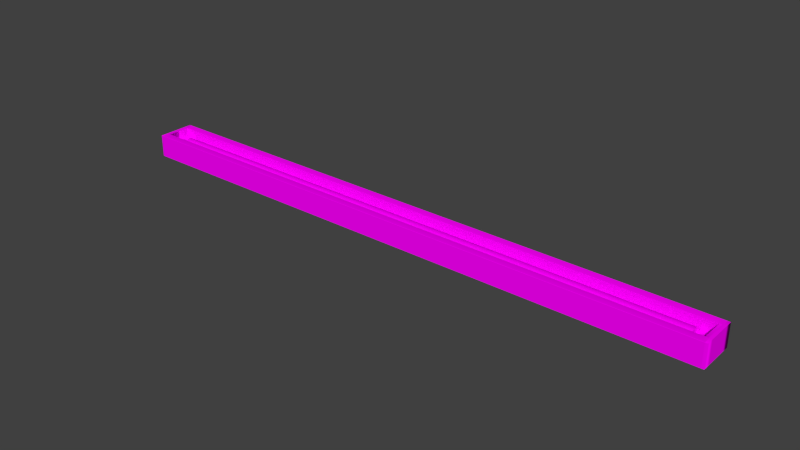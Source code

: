# Source: lightA1.blend  (saved by Blender 2.76.0; exported with 4.5.12 LTS)
import bpy
from mathutils import Matrix  # noqa: F401  (used for matrix-valued properties, if any)

bpy.ops.wm.read_factory_settings(use_empty=True)
scene = bpy.context.scene
scene.name = 'Scene'

# ---- collections
col_collection_1 = bpy.data.collections.new('Collection 1'); scene.collection.children.link(col_collection_1)

# ---- images (referenced by path relative to the original .blend; pixels are not part of the script)
import os
ASSET_DIR = os.environ.get("B2B_ASSET_DIR", "")  # directory of the original .blend (textures are referenced by path, not embedded)
HERE = os.path.dirname(os.path.abspath(__file__))  # packed textures are extracted next to this script under _unpacked/

def load_image(name, relpath, width, height, colorspace="sRGB"):
    """Load a texture the original file referenced (path relative to the .blend, or extracted next to this script)."""
    p = next((c for c in (os.path.join(HERE, relpath), os.path.join(ASSET_DIR, relpath)) if relpath and os.path.exists(c)), "")
    if p:
        img = bpy.data.images.load(p, check_existing=True)
        img.name = name
    else:  # same state as the original file: an image datablock whose file is absent (Cycles renders it pink)
        img = bpy.data.images.new(name, width, height)
        img.source = "FILE"
        img.filepath = "//" + (relpath or name)
    img.colorspace_settings.name = colorspace
    return img
img_lighta1_2_jpg_001 = load_image('lightA1_2.jpg.001', 'lightA1_2.jpg', 1024, 1024, 'sRGB')
img_lighta1_jpg_001 = load_image('lightA1.jpg.001', 'lightA1.jpg', 1024, 1024, 'sRGB')

# ---- materials (node trees are filled in below, after node groups)
mat_lighta_mat = bpy.data.materials.new('lightA_mat')
mat_lighta_mat.alpha_threshold = 0.0
mat_lighta_mat.roughness = 0.5
mat_lighta_mat.line_color = (0.0, 0.0, 0.0, 1.0)
mat_bulb_lighta_mat = bpy.data.materials.new('bulb_lightA_mat')
mat_bulb_lighta_mat.alpha_threshold = 0.0
mat_bulb_lighta_mat.roughness = 0.5

# ---- node groups
ng_auto_smooth = bpy.data.node_groups.new('Auto Smooth', 'GeometryNodeTree')
_s = ng_auto_smooth.interface.new_socket(name='Geometry', in_out='OUTPUT', socket_type='NodeSocketGeometry')
_s = ng_auto_smooth.interface.new_socket(name='Geometry', in_out='INPUT', socket_type='NodeSocketGeometry')
_s = ng_auto_smooth.interface.new_socket(name='Angle', in_out='INPUT', socket_type='NodeSocketFloat')
_s.subtype = 'ANGLE'
_s.min_value = 0.0
_s.max_value = 3.142
ng_auto_smooth.is_modifier = True
_N = ng_auto_smooth.nodes; _L = ng_auto_smooth.links
n0 = _N.new('NodeGroupOutput'); n0.name = 'Group Output'; n0.location = (480, -100)
n1 = _N.new('NodeGroupInput'); n1.name = 'Group Input'; n1.location = (-420, -300)
n2 = _N.new('NodeGroupInput'); n2.name = 'Group Input.001'; n2.location = (-60, -100)
n3 = _N.new('GeometryNodeSetShadeSmooth'); n3.name = 'Set Shade Smooth'; n3.location = (120, -100)
n3.domain = 'EDGE'
n4 = _N.new('GeometryNodeSetShadeSmooth'); n4.name = 'Set Shade Smooth.001'; n4.location = (300, -100)
n5 = _N.new('GeometryNodeInputMeshEdgeAngle'); n5.name = 'Edge Angle'; n5.location = (-420, -220)
n6 = _N.new('GeometryNodeInputEdgeSmooth'); n6.name = 'Is Edge Smooth'; n6.location = (-60, -160)
n7 = _N.new('GeometryNodeInputShadeSmooth'); n7.name = 'Is Face Smooth'; n7.location = (-240, -340)
n8 = _N.new('FunctionNodeBooleanMath'); n8.name = 'Boolean Math'; n8.location = (-60, -220)
n9 = _N.new('FunctionNodeCompare'); n9.name = 'Compare'; n9.location = (-240, -180)
n9.operation = 'LESS_EQUAL'
_L.new(n5.outputs[0], n9.inputs[0])
_L.new(n4.outputs[0], n0.inputs[0])
_L.new(n1.outputs[1], n9.inputs[1])
_L.new(n9.outputs[0], n8.inputs[0])
_L.new(n7.outputs[0], n8.inputs[1])
_L.new(n2.outputs[0], n3.inputs[0])
_L.new(n6.outputs[0], n3.inputs[1])
_L.new(n3.outputs[0], n4.inputs[0])
_L.new(n8.outputs[0], n3.inputs[2])
n0.is_active_output = True

# ---- material node trees
mat_lighta_mat.use_nodes = True; mat_lighta_mat.node_tree.nodes.clear()
_N = mat_lighta_mat.node_tree.nodes; _L = mat_lighta_mat.node_tree.links
n0 = _N.new('ShaderNodeOutputMaterial'); n0.name = 'Material Output'; n0.location = (300, 300)
n1 = _N.new('ShaderNodeBsdfDiffuse'); n1.name = 'Diffuse BSDF'; n1.location = (10, 300)
n2 = _N.new('ShaderNodeTexImage'); n2.name = 'Image Texture'; n2.location = (-340, 220)
n2.width = 140
n2.image = img_lighta1_2_jpg_001
_L.new(n1.outputs[0], n0.inputs[0])
_L.new(n2.outputs[0], n1.inputs[0])
n0.is_active_output = True
mat_bulb_lighta_mat.use_nodes = True; mat_bulb_lighta_mat.node_tree.nodes.clear()
_N = mat_bulb_lighta_mat.node_tree.nodes; _L = mat_bulb_lighta_mat.node_tree.links
n0 = _N.new('ShaderNodeOutputMaterial'); n0.name = 'Material Output'; n0.location = (300, 300)
n1 = _N.new('ShaderNodeBsdfDiffuse'); n1.name = 'Diffuse BSDF'; n1.location = (10, 300)
n2 = _N.new('ShaderNodeTexImage'); n2.name = 'Image Texture'; n2.location = (-180, 280)
n2.width = 140
n2.image = img_lighta1_jpg_001
_L.new(n1.outputs[0], n0.inputs[0])
_L.new(n2.outputs[0], n1.inputs[0])
n0.is_active_output = True

# ---- world
world_world = bpy.data.worlds.new('World'); scene.world = world_world
world_world.use_nodes = True; world_world.node_tree.nodes.clear()
_N = world_world.node_tree.nodes; _L = world_world.node_tree.links
n0 = _N.new('ShaderNodeOutputWorld'); n0.name = 'World Output'; n0.location = (300, 300)
n1 = _N.new('ShaderNodeBackground'); n1.name = 'Background'; n1.location = (10, 300)
n1.inputs[0].default_value = (0.05088, 0.05088, 0.05088, 1.0)
_L.new(n1.outputs[0], n0.inputs[0])
n0.is_active_output = True
world_world.color = (0.05088, 0.05088, 0.05088)
world_world.use_sun_shadow = False
world_world.sun_shadow_jitter_overblur = 0.0
world_world.cycles.sampling_method = 'NONE'
world_world.cycles.sample_map_resolution = 256

# ---- meshes
me_lighta = bpy.data.meshes.new('lightA')
me_lighta.from_pydata([(-0.1762, 0.3981, 1.049), (-0.4262, 0.3981, 1.049), (-0.1762, 0.3885, 1.051), (-0.4262, 0.3885, 1.051), (-0.1762, 0.3601, 1.054), (-0.4262, 0.3601, 1.054), (-0.1762, 0.3139, 1.056), (-0.4262, 0.3139, 1.056), (-0.1762, 0.2517, 1.058), (-0.4262, 0.2517, 1.058), (-0.1762, 0.1759, 1.06), (-0.4262, 0.1759, 1.06), (-0.1762, 0.08948, 1.061), (-0.4262, 0.08948, 1.061), (-0.1762, -0.004321, 1.062), (-0.4262, -0.004321, 1.062), (-0.1762, -0.1019, 1.062), (-0.4262, -0.1019, 1.062), (-0.1762, -0.1994, 1.062), (-0.4262, -0.1994, 1.062), (-0.1762, -0.2932, 1.061), (-0.4262, -0.2932, 1.061), (-0.1762, -0.3797, 1.06), (-0.4262, -0.3797, 1.06), (-0.1762, -0.4554, 1.058), (-0.4262, -0.4554, 1.058), (-0.1762, -0.5176, 1.056), (-0.4262, -0.5176, 1.056), (-0.1762, -0.5638, 1.054), (-0.4262, -0.5638, 1.054), (-0.1762, -0.5923, 1.051), (-0.4262, -0.5923, 1.051), (-0.1762, -0.6019, 1.049), (-0.4262, -0.6019, 1.049), (-0.1762, -0.5923, 1.046), (-0.4262, -0.5923, 1.046), (-0.1762, -0.5638, 1.044), (-0.4262, -0.5638, 1.044), (-0.1762, -0.5176, 1.041), (-0.4262, -0.5176, 1.041), (-0.1762, -0.4554, 1.039), (-0.4262, -0.4554, 1.039), (-0.1762, -0.3797, 1.038), (-0.4262, -0.3797, 1.038), (-0.1762, -0.2932, 1.036), (-0.4262, -0.2932, 1.036), (-0.1762, -0.1994, 1.036), (-0.4262, -0.1994, 1.036), (-0.1762, -0.1019, 1.035), (-0.4262, -0.1019, 1.035), (-0.1762, -0.004321, 1.036), (-0.4262, -0.004321, 1.036), (-0.1762, 0.08948, 1.036), (-0.4262, 0.08948, 1.036), (-0.1762, 0.1759, 1.038), (-0.4262, 0.1759, 1.038), (-0.1762, 0.2517, 1.039), (-0.4262, 0.2517, 1.039), (-0.1762, 0.3139, 1.041), (-0.4262, 0.3139, 1.041), (-0.1762, 0.3601, 1.044), (-0.4262, 0.3601, 1.044), (-0.1762, 0.3885, 1.046), (-0.4262, 0.3885, 1.046), (-0.1762, 0.3981, -1.033), (-0.4262, 0.3981, -1.033), (-0.1762, 0.3885, -1.031), (-0.4262, 0.3885, -1.031), (-0.1762, 0.3601, -1.028), (-0.4262, 0.3601, -1.028), (-0.1762, 0.3139, -1.026), (-0.4262, 0.3139, -1.026), (-0.1762, 0.2517, -1.024), (-0.4262, 0.2517, -1.024), (-0.1762, 0.1759, -1.022), (-0.4262, 0.1759, -1.022), (-0.1762, 0.08948, -1.021), (-0.4262, 0.08948, -1.021), (-0.1762, -0.004321, -1.02), (-0.4262, -0.004321, -1.02), (-0.1762, -0.1019, -1.02), (-0.4262, -0.1019, -1.02), (-0.1762, -0.1994, -1.02), (-0.4262, -0.1994, -1.02), (-0.1762, -0.2932, -1.021), (-0.4262, -0.2932, -1.021), (-0.1762, -0.3797, -1.022), (-0.4262, -0.3797, -1.022), (-0.1762, -0.4554, -1.024), (-0.4262, -0.4554, -1.024), (-0.1762, -0.5176, -1.026), (-0.4262, -0.5176, -1.026), (-0.1762, -0.5638, -1.028), (-0.4262, -0.5638, -1.028), (-0.1762, -0.5923, -1.031), (-0.4262, -0.5923, -1.031), (-0.1762, -0.6019, -1.033), (-0.4262, -0.6019, -1.033), (-0.1762, -0.5923, -1.036), (-0.4262, -0.5923, -1.036), (-0.1762, -0.5638, -1.039), (-0.4262, -0.5638, -1.039), (-0.1762, -0.5176, -1.041), (-0.4262, -0.5176, -1.041), (-0.1762, -0.4554, -1.043), (-0.4262, -0.4554, -1.043), (-0.1762, -0.3797, -1.045), (-0.4262, -0.3797, -1.045), (-0.1762, -0.2932, -1.046), (-0.4262, -0.2932, -1.046), (-0.1762, -0.1994, -1.047), (-0.4262, -0.1994, -1.047), (-0.1762, -0.1019, -1.047), (-0.4262, -0.1019, -1.047), (-0.1762, -0.004321, -1.047), (-0.4262, -0.004321, -1.047), (-0.1762, 0.08948, -1.046), (-0.4262, 0.08948, -1.046), (-0.1762, 0.1759, -1.045), (-0.4262, 0.1759, -1.045), (-0.1762, 0.2517, -1.043), (-0.4262, 0.2517, -1.043), (-0.1762, 0.3139, -1.041), (-0.4262, 0.3139, -1.041), (-0.1762, 0.3601, -1.039), (-0.4262, 0.3601, -1.039), (-0.1762, 0.3885, -1.036), (-0.4262, 0.3885, -1.036), (1.506, 2.504, 1.082), (1.506, 2.484, 1.091), (1.518, 2.484, 1.082), (1.518, -2.475, 1.082), (1.506, -2.475, 1.091), (1.506, -2.496, 1.082), (1.518, -2.475, -1.063), (1.506, -2.496, -1.063), (1.506, -2.475, -1.071), (1.506, 2.504, -1.063), (1.518, 2.484, -1.063), (1.506, 2.484, -1.071), (-1.47, 2.484, 1.091), (-1.47, 2.504, 1.082), (-1.482, 2.484, 1.082), (-1.47, -2.496, 1.082), (-1.47, -2.475, 1.091), (-1.482, -2.475, 1.082), (-1.47, -2.475, -1.071), (-1.47, -2.496, -1.063), (-1.482, -2.475, -1.063), (-1.47, 2.484, -1.071), (-1.482, 2.484, -1.063), (-1.47, 2.504, -1.063), (1.518, -1.516, 1.082), (1.518, -1.475, 1.082), (1.506, -1.475, 1.091), (1.506, -1.516, 1.091), (1.506, -1.516, -1.071), (1.506, -1.475, -1.071), (1.518, -1.475, -1.063), (1.518, -1.516, -1.063), (-1.482, -1.516, 1.082), (-1.47, -1.516, 1.091), (-1.47, -1.475, 1.091), (-1.482, -1.475, 1.082), (1.506, 1.525, -1.071), (1.518, 1.525, -1.063), (1.518, 1.484, -1.063), (1.506, 1.484, -1.071), (1.506, 1.484, 1.091), (1.518, 1.484, 1.082), (1.518, 1.525, 1.082), (1.506, 1.525, 1.091), (1.506, 2.504, -0.9999), (1.518, 2.484, -0.9999), (1.518, 2.484, -1.017), (1.506, 2.504, -1.017), (1.518, -2.475, -0.9999), (1.506, -2.496, -0.9999), (1.506, -2.496, -1.017), (1.518, -2.475, -1.017), (-1.47, 2.504, -0.9999), (-1.47, 2.504, -1.017), (-1.482, 2.484, -1.017), (-1.482, 2.484, -0.9999), (-1.482, -2.475, -0.9999), (-1.482, -2.475, -1.017), (-1.47, -2.496, -1.017), (-1.47, -2.496, -0.9999), (1.518, -1.516, -0.9999), (1.518, -1.516, -1.017), (1.518, -1.475, -1.017), (1.518, -1.475, -0.9999), (1.518, 1.484, -0.9999), (1.518, 1.484, -1.017), (1.518, 1.525, -1.017), (1.518, 1.525, -0.9999), (-1.482, 1.525, -0.9999), (-1.482, 1.525, -1.017), (-1.473, 1.49, -1.009), (-1.482, -1.516, 1.014), (-1.482, -1.516, 1.032), (-1.473, -1.481, 1.023), (-1.482, 1.525, 1.032), (-1.482, 1.525, 1.014), (-1.473, 1.49, 1.023), (1.518, 2.484, 1.014), (1.506, 2.504, 1.014), (1.506, 2.504, 1.032), (1.518, 2.484, 1.032), (1.506, -2.496, 1.014), (1.518, -2.475, 1.014), (1.518, -2.475, 1.032), (1.506, -2.496, 1.032), (-1.482, 2.484, 1.014), (-1.482, 2.484, 1.032), (-1.47, 2.504, 1.032), (-1.47, 2.504, 1.014), (-1.47, -2.496, 1.014), (-1.47, -2.496, 1.032), (-1.482, -2.475, 1.032), (-1.482, -2.475, 1.014), (1.518, -1.516, 1.032), (1.518, -1.516, 1.014), (1.53, -1.496, 1.023), (1.506, 1.504, 1.023), (1.518, 1.525, 1.014), (1.518, 1.525, 1.032), (1.515, 1.484, -0.9999), (1.503, 1.504, -1.009), (1.515, -1.475, -0.9999), (1.503, -1.496, -1.009), (1.515, -1.475, 1.023), (1.503, -1.496, 1.023), (1.503, 1.504, 1.023), (1.515, 1.484, 1.023), (-1.47, 1.484, 1.091), (-1.47, 1.525, 1.091), (-1.482, 1.525, 1.082), (-1.482, 1.484, 1.082), (-1.482, -1.475, -1.063), (-1.47, -1.475, -1.071), (-1.47, -1.516, -1.071), (-1.482, -1.516, -1.063), (-1.47, 1.484, -1.071), (-1.482, 1.484, -1.063), (-1.482, 1.525, -1.063), (-1.47, 1.525, -1.071), (-1.482, -1.516, -1.017), (-1.482, -1.516, -0.9999), (-1.473, -1.481, -1.009), (1.506, 2.504, -1.063), (1.506, 2.504, -1.045), (1.518, 2.484, -1.045), (1.518, 2.484, -1.063), (1.518, -2.475, -1.063), (1.518, -2.475, -1.045), (1.506, -2.496, -1.045), (1.506, -2.496, -1.063), (-1.482, 2.484, -1.063), (-1.482, 2.484, -1.045), (-1.47, 2.504, -1.045), (-1.47, 2.504, -1.063), (-1.482, -2.475, -1.063), (-1.47, -2.496, -1.063), (-1.47, -2.496, -1.045), (-1.482, -2.475, -1.045), (1.518, -1.516, -1.063), (1.518, -1.475, -1.063), (1.518, -1.475, -1.045), (1.518, -1.516, -1.045), (1.518, 1.484, -1.063), (1.518, 1.525, -1.063), (1.518, 1.525, -1.045), (1.518, 1.484, -1.045), (-1.482, -1.516, -1.063), (-1.482, -1.516, -1.045), (-1.47, -1.496, -1.045), (-1.47, -1.475, -1.054), (-1.482, -1.475, -1.063), (-1.482, 1.525, -1.063), (-1.482, 1.484, -1.063), (-1.47, 1.484, -1.054), (-1.47, 1.504, -1.045), (-1.482, 1.525, -1.045), (-1.47, 1.504, 1.061), (-1.47, 1.484, 1.07), (-1.482, 1.484, 1.079), (-1.482, 1.525, 1.079), (-1.482, 1.525, 1.061), (1.506, 2.504, 1.061), (1.506, 2.504, 1.079), (1.518, 2.484, 1.079), (1.518, 2.484, 1.061), (1.518, -2.475, 1.061), (1.518, -2.475, 1.079), (1.506, -2.496, 1.079), (1.506, -2.496, 1.061), (-1.47, 2.504, 1.061), (-1.482, 2.484, 1.061), (-1.482, 2.484, 1.079), (-1.47, 2.504, 1.079), (-1.482, -2.475, 1.061), (-1.47, -2.496, 1.061), (-1.47, -2.496, 1.079), (-1.482, -2.475, 1.079), (1.518, -1.516, 1.061), (1.518, -1.475, 1.061), (1.518, -1.475, 1.079), (1.518, -1.516, 1.079), (1.518, 1.484, 1.061), (1.518, 1.525, 1.061), (1.518, 1.525, 1.079), (1.518, 1.484, 1.079), (-1.47, -1.475, 1.07), (-1.47, -1.496, 1.061), (-1.482, -1.516, 1.061), (-1.482, -1.516, 1.079), (-1.482, -1.475, 1.079), (-0.1872, -1.496, -1.045), (-0.1762, -1.475, -1.045), (-0.1884, -1.475, -1.054), (-0.1762, -1.475, -1.017), (-0.1762, -1.496, -1.009), (-0.1872, 1.504, -1.045), (-0.1884, 1.484, -1.054), (-0.1762, 1.484, -1.045), (-0.1762, 1.484, -1.017), (-0.1768, 1.504, -1.009), (-0.1762, 1.484, 1.032), (-0.1762, 1.504, 1.023), (-0.1762, -1.475, 1.032), (-0.1768, -1.496, 1.023), (-0.1872, -1.496, 1.061), (-0.1884, -1.475, 1.07), (-0.1762, -1.475, 1.061), (-0.1872, 1.504, 1.061), (-0.1762, 1.484, 1.061), (-0.1884, 1.484, 1.07), (-0.1762, 0.3981, 1.049), (-0.1762, 0.3981, 1.049), (-0.1762, 0.3885, 1.051), (-0.4262, 0.3885, 1.051), (-0.4262, 0.3981, 1.049), (-0.4262, 0.3981, 1.049), (-0.1762, 0.3601, 1.054), (-0.4262, 0.3601, 1.054), (-0.1762, 0.3139, 1.056), (-0.4262, 0.3139, 1.056), (-0.1762, 0.2517, 1.058), (-0.4262, 0.2517, 1.058), (-0.1762, 0.1759, 1.06), (-0.4262, 0.1759, 1.06), (-0.1762, 0.08948, 1.061), (-0.4262, 0.08948, 1.061), (-0.1762, -0.004321, 1.062), (-0.4262, -0.004321, 1.062), (-0.1762, -0.1019, 1.062), (-0.4262, -0.1019, 1.062), (-0.1762, -0.1994, 1.062), (-0.4262, -0.1994, 1.062), (-0.1762, -0.2932, 1.061), (-0.4262, -0.2932, 1.061), (-0.1762, -0.3797, 1.06), (-0.4262, -0.3797, 1.06), (-0.1762, -0.4554, 1.058), (-0.4262, -0.4554, 1.058), (-0.1762, -0.5176, 1.056), (-0.4262, -0.5176, 1.056), (-0.1762, -0.5638, 1.054), (-0.4262, -0.5638, 1.054), (-0.1762, -0.5923, 1.051), (-0.4262, -0.5923, 1.051), (-0.1762, -0.6019, 1.049), (-0.1762, -0.6019, 1.049), (-0.4262, -0.6019, 1.049), (-0.4262, -0.6019, 1.049), (-0.1762, -0.5923, 1.046), (-0.4262, -0.5923, 1.046), (-0.1762, -0.5638, 1.044), (-0.4262, -0.5638, 1.044), (-0.1762, -0.5176, 1.041), (-0.4262, -0.5176, 1.041), (-0.1762, -0.4554, 1.039), (-0.4262, -0.4554, 1.039), (-0.1762, -0.3797, 1.038), (-0.4262, -0.3797, 1.038), (-0.1762, -0.2932, 1.036), (-0.4262, -0.2932, 1.036), (-0.1762, -0.1994, 1.036), (-0.4262, -0.1994, 1.036), (-0.1762, -0.1019, 1.035), (-0.4262, -0.1019, 1.035), (-0.1762, -0.004321, 1.036), (-0.4262, -0.004321, 1.036), (-0.1762, 0.08948, 1.036), (-0.4262, 0.08948, 1.036), (-0.1762, 0.1759, 1.038), (-0.4262, 0.1759, 1.038), (-0.1762, 0.2517, 1.039), (-0.4262, 0.2517, 1.039), (-0.1762, 0.3139, 1.041), (-0.4262, 0.3139, 1.041), (-0.1762, 0.3601, 1.044), (-0.4262, 0.3601, 1.044), (-0.1762, 0.3885, 1.046), (-0.4262, 0.3885, 1.046), (-0.1762, 0.3981, -1.033), (-0.1762, 0.3981, -1.033), (-0.1762, 0.3885, -1.031), (-0.4262, 0.3885, -1.031), (-0.4262, 0.3981, -1.033), (-0.4262, 0.3981, -1.033), (-0.1762, 0.3601, -1.028), (-0.4262, 0.3601, -1.028), (-0.1762, 0.3139, -1.026), (-0.4262, 0.3139, -1.026), (-0.1762, 0.2517, -1.024), (-0.4262, 0.2517, -1.024), (-0.1762, 0.1759, -1.022), (-0.4262, 0.1759, -1.022), (-0.1762, 0.08948, -1.021), (-0.4262, 0.08948, -1.021), (-0.1762, -0.004321, -1.02), (-0.4262, -0.004321, -1.02), (-0.1762, -0.1019, -1.02), (-0.4262, -0.1019, -1.02), (-0.1762, -0.1994, -1.02), (-0.4262, -0.1994, -1.02), (-0.1762, -0.2932, -1.021), (-0.4262, -0.2932, -1.021), (-0.1762, -0.3797, -1.022), (-0.4262, -0.3797, -1.022), (-0.1762, -0.4554, -1.024), (-0.4262, -0.4554, -1.024), (-0.1762, -0.5176, -1.026), (-0.4262, -0.5176, -1.026), (-0.1762, -0.5638, -1.028), (-0.4262, -0.5638, -1.028), (-0.1762, -0.5923, -1.031), (-0.4262, -0.5923, -1.031), (-0.1762, -0.6019, -1.033), (-0.1762, -0.6019, -1.033), (-0.4262, -0.6019, -1.033), (-0.4262, -0.6019, -1.033), (-0.1762, -0.5923, -1.036), (-0.4262, -0.5923, -1.036), (-0.1762, -0.5638, -1.039), (-0.4262, -0.5638, -1.039), (-0.1762, -0.5176, -1.041), (-0.4262, -0.5176, -1.041), (-0.1762, -0.4554, -1.043), (-0.4262, -0.4554, -1.043), (-0.1762, -0.3797, -1.045), (-0.4262, -0.3797, -1.045), (-0.1762, -0.2932, -1.046), (-0.4262, -0.2932, -1.046), (-0.1762, -0.1994, -1.047), (-0.4262, -0.1994, -1.047), (-0.1762, -0.1019, -1.047), (-0.4262, -0.1019, -1.047), (-0.1762, -0.004321, -1.047), (-0.4262, -0.004321, -1.047), (-0.1762, 0.08948, -1.046), (-0.4262, 0.08948, -1.046), (-0.1762, 0.1759, -1.045), (-0.4262, 0.1759, -1.045), (-0.1762, 0.2517, -1.043), (-0.4262, 0.2517, -1.043), (-0.1762, 0.3139, -1.041), (-0.4262, 0.3139, -1.041), (-0.1762, 0.3601, -1.039), (-0.4262, 0.3601, -1.039), (-0.1762, 0.3885, -1.036), (-0.4262, 0.3885, -1.036), (1.518, 2.484, 1.082), (1.518, 2.484, 1.082), (1.506, 2.504, 1.082), (1.506, 2.504, 1.082), (1.506, 2.504, 1.082), (1.506, 2.484, 1.091), (1.506, -2.496, 1.082), (1.506, -2.496, 1.082), (1.506, -2.496, 1.082), (1.518, -2.475, 1.082), (1.518, -2.475, 1.082), (1.506, -2.475, 1.091), (1.518, -2.475, -1.063), (1.518, -2.475, -1.063), (1.506, -2.496, -1.063), (1.506, -2.496, -1.063), (1.506, -2.496, -1.063), (1.506, -2.475, -1.071), (1.506, 2.484, -1.071), (1.506, 2.504, -1.063), (1.506, 2.504, -1.063), (1.506, 2.504, -1.063), (1.518, 2.484, -1.063), (1.518, 2.484, -1.063), (-1.47, 2.484, 1.091), (-1.47, 2.504, 1.082), (-1.47, 2.504, 1.082), (-1.47, 2.504, 1.082), (-1.482, 2.484, 1.082), (-1.482, 2.484, 1.082), (-1.482, -2.475, 1.082), (-1.482, -2.475, 1.082), (-1.47, -2.496, 1.082), (-1.47, -2.496, 1.082), (-1.47, -2.496, 1.082), (-1.47, -2.475, 1.091), (-1.47, -2.475, -1.071), (-1.47, -2.496, -1.063), (-1.47, -2.496, -1.063), (-1.47, -2.496, -1.063), (-1.482, -2.475, -1.063), (-1.482, -2.475, -1.063), (-1.47, 2.504, -1.063), (-1.47, 2.504, -1.063), (-1.47, 2.504, -1.063), (-1.47, 2.484, -1.071), (-1.482, 2.484, -1.063), (-1.482, 2.484, -1.063), (1.518, -1.516, 1.082), (1.518, -1.475, 1.082), (1.506, -1.475, 1.091), (1.506, -1.516, 1.091), (1.506, -1.516, -1.071), (1.506, -1.475, -1.071), (1.518, -1.475, -1.063), (1.518, -1.475, -1.063), (1.518, -1.516, -1.063), (1.518, -1.516, -1.063), (-1.482, -1.475, 1.082), (-1.482, -1.516, 1.082), (-1.47, -1.516, 1.091), (-1.47, -1.475, 1.091), (1.506, 1.484, -1.071), (1.506, 1.525, -1.071), (1.518, 1.525, -1.063), (1.518, 1.525, -1.063), (1.518, 1.484, -1.063), (1.518, 1.484, -1.063), (1.506, 1.525, 1.091), (1.506, 1.484, 1.091), (1.518, 1.484, 1.082), (1.518, 1.525, 1.082), (1.506, 2.504, -1.017), (1.506, 2.504, -0.9999), (1.518, 2.484, -0.9999), (1.518, 2.484, -1.017), (1.518, -2.475, -1.017), (1.518, -2.475, -0.9999), (1.506, -2.496, -0.9999), (1.506, -2.496, -1.017), (-1.47, 2.504, -0.9999), (-1.47, 2.504, -1.017), (-1.482, 2.484, -1.017), (-1.482, 2.484, -0.9999), (-1.482, -2.475, -0.9999), (-1.482, -2.475, -1.017), (-1.47, -2.496, -1.017), (-1.47, -2.496, -0.9999), (1.518, 2.484, 1.032), (1.518, 2.484, 1.014), (1.506, 2.504, 1.014), (1.506, 2.504, 1.032), (1.506, -2.496, 1.032), (1.506, -2.496, 1.014), (1.518, -2.475, 1.014), (1.518, -2.475, 1.032), (-1.482, 2.484, 1.014), (-1.482, 2.484, 1.032), (-1.47, 2.504, 1.032), (-1.47, 2.504, 1.014), (-1.47, -2.496, 1.014), (-1.47, -2.496, 1.032), (-1.482, -2.475, 1.032), (-1.482, -2.475, 1.014), (-1.47, 1.484, 1.091), (-1.47, 1.525, 1.091), (-1.482, 1.525, 1.082), (-1.482, 1.484, 1.082), (-1.482, -1.516, -1.063), (-1.482, -1.516, -1.063), (-1.482, -1.475, -1.063), (-1.482, -1.475, -1.063), (-1.47, -1.475, -1.071), (-1.47, -1.516, -1.071), (-1.47, 1.525, -1.071), (-1.47, 1.484, -1.071), (-1.482, 1.484, -1.063), (-1.482, 1.484, -1.063), (-1.482, 1.525, -1.063), (-1.482, 1.525, -1.063), (1.518, 2.484, -1.063), (1.518, 2.484, -1.063), (1.518, 2.484, -1.063), (1.506, 2.504, -1.063), (1.506, 2.504, -1.063), (1.506, 2.504, -1.063), (1.506, 2.504, -1.045), (1.518, 2.484, -1.045), (1.506, -2.496, -1.063), (1.506, -2.496, -1.063), (1.506, -2.496, -1.063), (1.518, -2.475, -1.063), (1.518, -2.475, -1.063), (1.518, -2.475, -1.063), (1.518, -2.475, -1.045), (1.506, -2.496, -1.045), (-1.47, 2.504, -1.063), (-1.47, 2.504, -1.063), (-1.47, 2.504, -1.063), (-1.482, 2.484, -1.063), (-1.482, 2.484, -1.063), (-1.482, 2.484, -1.063), (-1.482, 2.484, -1.045), (-1.47, 2.504, -1.045), (-1.482, -2.475, -1.045), (-1.482, -2.475, -1.063), (-1.482, -2.475, -1.063), (-1.482, -2.475, -1.063), (-1.47, -2.496, -1.063), (-1.47, -2.496, -1.063), (-1.47, -2.496, -1.063), (-1.47, -2.496, -1.045), (1.518, -1.516, -1.063), (1.518, -1.516, -1.063), (1.518, -1.475, -1.063), (1.518, -1.475, -1.063), (1.518, 1.484, -1.063), (1.518, 1.484, -1.063), (1.518, 1.525, -1.063), (1.518, 1.525, -1.063), (-1.482, -1.475, -1.063), (-1.482, -1.475, -1.063), (-1.482, -1.516, -1.063), (-1.482, -1.516, -1.063), (-1.482, -1.516, -1.063), (-1.482, -1.516, -1.045), (-1.47, -1.496, -1.045), (-1.47, -1.496, -1.045), (-1.47, -1.496, -1.045), (-1.47, -1.475, -1.054), (-1.482, 1.525, -1.045), (-1.482, 1.525, -1.063), (-1.482, 1.525, -1.063), (-1.482, 1.525, -1.063), (-1.482, 1.484, -1.063), (-1.482, 1.484, -1.063), (-1.47, 1.484, -1.054), (-1.47, 1.504, -1.045), (-1.47, 1.504, -1.045), (-1.47, 1.504, -1.045), (-1.482, 1.525, 1.061), (-1.47, 1.504, 1.061), (-1.47, 1.504, 1.061), (-1.47, 1.504, 1.061), (-1.47, 1.484, 1.07), (-1.482, 1.484, 1.079), (-1.482, 1.525, 1.079), (1.506, 2.504, 1.061), (1.506, 2.504, 1.079), (1.518, 2.484, 1.079), (1.518, 2.484, 1.061), (1.518, -2.475, 1.061), (1.518, -2.475, 1.079), (1.506, -2.496, 1.079), (1.506, -2.496, 1.061), (-1.47, 2.504, 1.079), (-1.47, 2.504, 1.061), (-1.482, 2.484, 1.061), (-1.482, 2.484, 1.079), (-1.482, -2.475, 1.079), (-1.482, -2.475, 1.061), (-1.47, -2.496, 1.061), (-1.47, -2.496, 1.079), (-1.47, -1.475, 1.07), (-1.47, -1.496, 1.061), (-1.47, -1.496, 1.061), (-1.47, -1.496, 1.061), (-1.482, -1.516, 1.061), (-1.482, -1.516, 1.079), (-1.482, -1.475, 1.079), (-0.1884, -1.475, -1.054), (-0.1872, -1.496, -1.045), (-0.1872, -1.496, -1.045), (-0.1872, -1.496, -1.045), (-0.1762, -1.475, -1.045), (-0.1762, 1.484, -1.045), (-0.1872, 1.504, -1.045), (-0.1872, 1.504, -1.045), (-0.1872, 1.504, -1.045), (-0.1884, 1.484, -1.054), (-0.1762, -1.475, 1.061), (-0.1872, -1.496, 1.061), (-0.1872, -1.496, 1.061), (-0.1872, -1.496, 1.061), (-0.1884, -1.475, 1.07), (-0.1884, 1.484, 1.07), (-0.1872, 1.504, 1.061), (-0.1872, 1.504, 1.061), (-0.1872, 1.504, 1.061), (-0.1762, 1.484, 1.061), (-1.473, 1.49, -1.009), (-1.473, 1.49, -1.009), (-1.473, 1.49, 1.023), (-1.473, 1.49, 1.023), (1.515, 1.484, -0.9999), (1.503, 1.504, -1.009), (1.503, 1.504, -1.009), (1.503, 1.504, -1.009), (1.503, -1.496, -1.009), (1.503, -1.496, -1.009), (1.503, -1.496, -1.009), (1.515, -1.475, -0.9999), (1.503, -1.496, 1.023), (1.503, 1.504, 1.023), (-0.1762, -1.496, -1.009), (-0.1762, -1.496, -1.009), (-0.1768, 1.504, -1.009), (-0.1768, 1.504, -1.009), (-0.1762, 1.504, 1.023), (-0.1762, 1.504, 1.023), (-0.1768, -1.496, 1.023), (-0.1768, -1.496, 1.023), (-1.473, -1.481, -1.009), (-1.473, -1.481, -1.009), (-1.473, -1.481, 1.023), (-1.473, -1.481, 1.023), (1.506, 1.504, 1.023), (1.53, -1.496, 1.023)], [], [(338, 342, 341, 340), (340, 341, 345, 344), (344, 345, 347, 346), (346, 347, 349, 348), (348, 349, 351, 350), (350, 351, 353, 352), (352, 353, 355, 354), (354, 355, 357, 356), (356, 357, 359, 358), (358, 359, 361, 360), (360, 361, 363, 362), (362, 363, 365, 364), (364, 365, 367, 366), (366, 367, 369, 368), (368, 369, 371, 370), (370, 371, 374, 372), (373, 375, 377, 376), (376, 377, 379, 378), (378, 379, 381, 380), (380, 381, 383, 382), (382, 383, 385, 384), (384, 385, 387, 386), (386, 387, 389, 388), (388, 389, 391, 390), (390, 391, 393, 392), (392, 393, 395, 394), (394, 395, 397, 396), (396, 397, 399, 398), (398, 399, 401, 400), (400, 401, 403, 402), (3, 343, 405, 61, 59, 57, 55, 53, 51, 49, 47, 45, 43, 41, 39, 37, 35, 33, 31, 29, 27, 25, 23, 21, 19, 17, 15, 13, 11, 9, 7, 5), (404, 63, 1, 339), (402, 403, 63, 404), (0, 2, 4, 6, 8, 10, 12, 14, 16, 18, 20, 22, 24, 26, 28, 30, 32, 34, 36, 38, 40, 42, 44, 46, 48, 50, 52, 54, 56, 58, 60, 62), (406, 410, 409, 408), (408, 409, 413, 412), (412, 413, 415, 414), (414, 415, 417, 416), (416, 417, 419, 418), (418, 419, 421, 420), (420, 421, 423, 422), (422, 423, 425, 424), (424, 425, 427, 426), (426, 427, 429, 428), (428, 429, 431, 430), (430, 431, 433, 432), (432, 433, 435, 434), (434, 435, 437, 436), (436, 437, 439, 438), (438, 439, 442, 440), (441, 443, 445, 444), (444, 445, 447, 446), (446, 447, 449, 448), (448, 449, 451, 450), (450, 451, 453, 452), (452, 453, 455, 454), (454, 455, 457, 456), (456, 457, 459, 458), (458, 459, 461, 460), (460, 461, 463, 462), (462, 463, 465, 464), (464, 465, 467, 466), (466, 467, 469, 468), (468, 469, 471, 470), (67, 411, 473, 125, 123, 121, 119, 117, 115, 113, 111, 109, 107, 105, 103, 101, 99, 97, 95, 93, 91, 89, 87, 85, 83, 81, 79, 77, 75, 73, 71, 69), (472, 127, 65, 407), (470, 471, 127, 472), (64, 66, 68, 70, 72, 74, 76, 78, 80, 82, 84, 86, 88, 90, 92, 94, 96, 98, 100, 102, 104, 106, 108, 110, 112, 114, 116, 118, 120, 122, 124, 126), (595, 633, 539, 497), (481, 507, 303, 295), (136, 146, 241, 156), (503, 299, 287, 237), (157, 240, 243, 167), (164, 246, 149, 139), (182, 259, 283, 197), (174, 194, 272, 252), (193, 190, 268, 273), (181, 175, 251, 260), (178, 186, 264, 256), (189, 179, 255, 269), (224, 223, 724, 723), (305, 293, 211, 221), (296, 302, 218, 212), (327, 322, 712, 710), (297, 289, 207, 215), (656, 204, 329, 701), (649, 591, 585, 635), (198, 652, 691, 721), (309, 306, 731, 730), (216, 206, 172, 180), (707, 705, 711, 233), (209, 217, 187, 177), (222, 210, 176, 188), (213, 183, 196, 203), (500, 477, 290, 300), (631, 629, 529, 541), (155, 161, 144, 132), (152, 484, 294, 308), (603, 623, 512, 489), (336, 328, 330, 334), (614, 521, 593, 646), (611, 598, 494, 517), (627, 606, 487, 531), (169, 153, 307, 312), (168, 235, 162, 154), (475, 170, 311, 291), (238, 286, 317, 163), (247, 275, 265, 185), (249, 729, 716, 714), (201, 679, 696, 331), (641, 727, 718, 686), (298, 214, 202, 288), (326, 325, 319, 321), (199, 248, 184, 220), (730, 731, 191, 192), (205, 225, 195, 173), (160, 316, 304, 505), (637, 583, 515, 620), (281, 277, 320, 324), (292, 310, 226, 208), (315, 200, 219, 301), (313, 285, 337, 333), (476, 479, 474), (483, 485, 480), (486, 488, 491), (493, 496, 492), (498, 499, 502), (506, 509, 504), (510, 511, 514), (519, 520, 516), (522, 523, 524, 525), (526, 527, 528, 530), (533, 534, 535, 532), (537, 538, 540, 536), (543, 544, 545, 542), (547, 548, 549, 546), (551, 552, 553, 550), (554, 555, 556, 557), (558, 559, 560, 561), (188, 189, 190, 191), (192, 193, 194, 195), (196, 197, 704), (199, 200, 728), (202, 203, 706), (563, 564, 565, 562), (567, 568, 569, 566), (570, 571, 572, 573), (574, 575, 576, 577), (221, 222, 731), (730, 225, 226), (578, 579, 580, 581), (584, 586, 587, 582), (589, 590, 592, 588), (247, 248, 726), (597, 600, 601, 594), (605, 608, 609, 602), (613, 616, 617, 610), (619, 622, 625, 618), (626, 628, 268, 269), (630, 632, 272, 273), (636, 639, 640, 643, 634), (645, 648, 650, 651, 644), (655, 658, 659, 660, 654), (661, 662, 663, 664), (665, 666, 667, 668), (670, 671, 672, 669), (674, 675, 676, 673), (305, 306, 307, 308), (309, 310, 311, 312), (677, 678, 681, 682, 683), (685, 688, 684), (690, 693, 689), (695, 698, 694), (700, 703, 699), (525, 485, 483, 522), (596, 138, 137, 599), (128, 501, 140, 129), (604, 490, 134, 607), (132, 144, 508, 133), (537, 492, 496, 538), (135, 513, 146, 136), (139, 149, 518, 495), (533, 504, 509, 534), (612, 151, 150, 615), (621, 148, 147, 624), (543, 524, 523, 544), (491, 526, 530, 486), (161, 155, 154, 162), (266, 159, 158, 267), (527, 536, 540, 528), (479, 542, 545, 474), (270, 166, 165, 271), (563, 548, 547, 564), (567, 552, 551, 568), (573, 554, 557, 570), (577, 558, 561, 574), (222, 188, 191, 731), (730, 192, 195, 225), (182, 197, 196, 183), (194, 174, 173, 195), (190, 193, 192, 191), (175, 181, 180, 172), (186, 178, 177, 187), (179, 189, 188, 176), (704, 706, 203, 196), (664, 562, 565, 661), (668, 566, 569, 665), (670, 572, 571, 671), (674, 576, 575, 675), (305, 221, 731, 306), (309, 730, 226, 310), (210, 222, 221, 211), (199, 220, 219, 200), (217, 209, 212, 218), (206, 216, 215, 207), (225, 205, 208, 226), (213, 203, 202, 214), (709, 713, 715, 708), (230, 232, 231, 229), (227, 234, 717, 228), (584, 590, 589, 586), (549, 601, 600, 546), (553, 609, 608, 550), (555, 617, 616, 556), (559, 618, 625, 560), (189, 269, 268, 190), (193, 273, 272, 194), (244, 280, 647, 245), (632, 253, 252, 272), (628, 630, 273, 268), (250, 261, 260, 251), (263, 257, 256, 264), (274, 262, 265, 275), (254, 626, 269, 255), (706, 657, 288, 202), (130, 663, 662, 478), (482, 667, 666, 131), (141, 669, 672, 142), (145, 673, 676, 143), (152, 308, 307, 153), (169, 312, 311, 170), (298, 288, 287, 299), (310, 292, 291, 311), (306, 309, 312, 307), (289, 297, 300, 290), (302, 296, 295, 303), (293, 305, 308, 294), (318, 719, 321, 319), (325, 326, 720, 323), (326, 321, 719, 720), (722, 725, 330, 328), (693, 684, 688, 689), (725, 332, 334, 330), (328, 336, 335, 722), (703, 694, 698, 699), (697, 680, 313, 333), (281, 324, 692, 282), (592, 520, 519, 588), (581, 532, 535, 578), (514, 582, 587, 510), (240, 157, 156, 241), (316, 160, 163, 317), (502, 580, 579, 498), (286, 238, 237, 287), (235, 168, 171, 236), (246, 164, 167, 243), (275, 247, 726, 642), (653, 704, 197, 283), (247, 185, 184, 248), (248, 199, 728, 726), (242, 638, 278, 239), (648, 634, 643, 650), (258, 279, 283, 259), (200, 315, 314, 728), (658, 677, 683, 659), (315, 301, 304, 316), (284, 702, 337, 285), (320, 277, 276, 687), (129, 140, 236, 171)])
me_lighta.polygons.foreach_set('use_smooth', [True] * 279)
_uv = me_lighta.uv_layers.new(name='UVMap')
_uv.uv.foreach_set('vector', [0.5907, 0.8489, 0.611, 0.8489, 0.611, 0.8497, 0.5907, 0.8497, 0.5907, 0.8497, 0.611, 0.8497, 0.611, 0.852, 0.5907, 0.852, 0.5907, 0.852, 0.611, 0.852, 0.611, 0.8557, 0.5907, 0.8557, 0.5907, 0.8557, 0.611, 0.8557, 0.611, 0.8607, 0.5907, 0.8607, 0.5907, 0.8607, 0.611, 0.8607, 0.611, 0.8668, 0.5907, 0.8668, 0.5907, 0.8668, 0.611, 0.8668, 0.611, 0.8737, 0.5907, 0.8737, 0.5907, 0.8737, 0.611, 0.8737, 0.611, 0.8812, 0.5907, 0.8812, 0.5907, 0.8812, 0.611, 0.8812, 0.611, 0.8891, 0.5907, 0.8891, 0.5907, 0.8891, 0.611, 0.8891, 0.611, 0.8969, 0.5907, 0.8969, 0.5907, 0.8969, 0.611, 0.8969, 0.611, 0.9045, 0.5907, 0.9045, 0.5907, 0.9045, 0.611, 0.9045, 0.611, 0.9114, 0.5907, 0.9114, 0.5907, 0.9114, 0.611, 0.9114, 0.611, 0.9175, 0.5907, 0.9175, 0.5907, 0.9175, 0.611, 0.9175, 0.611, 0.9225, 0.5907, 0.9225, 0.5907, 0.9225, 0.611, 0.9225, 0.611, 0.9262, 0.5907, 0.9262, 0.5907, 0.9262, 0.611, 0.9262, 0.611, 0.9285, 0.5907, 0.9285, 0.5907, 0.9285, 0.611, 0.9285, 0.611, 0.9293, 0.5907, 0.9293, 0.842, 0.8037, 0.8623, 0.8037, 0.8623, 0.8045, 0.842, 0.8045, 0.842, 0.8045, 0.8623, 0.8045, 0.8623, 0.8068, 0.842, 0.8068, 0.842, 0.8068, 0.8623, 0.8068, 0.8623, 0.8105, 0.842, 0.8105, 0.842, 0.8105, 0.8623, 0.8105, 0.8623, 0.8155, 0.842, 0.8155, 0.842, 0.8155, 0.8623, 0.8155, 0.8623, 0.8216, 0.842, 0.8216, 0.842, 0.8216, 0.8623, 0.8216, 0.8623, 0.8285, 0.842, 0.8285, 0.842, 0.8285, 0.8623, 0.8285, 0.8623, 0.8361, 0.842, 0.8361, 0.842, 0.8361, 0.8623, 0.8361, 0.8623, 0.8439, 0.842, 0.8439, 0.842, 0.8439, 0.8623, 0.8439, 0.8623, 0.8517, 0.842, 0.8517, 0.842, 0.8517, 0.8623, 0.8517, 0.8623, 0.8593, 0.842, 0.8593, 0.842, 0.8593, 0.8623, 0.8593, 0.8623, 0.8662, 0.842, 0.8662, 0.842, 0.8662, 0.8623, 0.8662, 0.8623, 0.8723, 0.842, 0.8723, 0.842, 0.8723, 0.8623, 0.8723, 0.8623, 0.8773, 0.842, 0.8773, 0.842, 0.8773, 0.8623, 0.8773, 0.8623, 0.881, 0.842, 0.881, 0.8512, 0.9089, 0.8514, 0.9082, 0.8516, 0.9089, 0.8519, 0.9112, 0.8521, 0.9148, 0.8522, 0.9198, 0.8524, 0.9258, 0.8525, 0.9326, 0.8526, 0.9401, 0.8526, 0.9478, 0.8526, 0.9555, 0.8526, 0.963, 0.8525, 0.9698, 0.8524, 0.9758, 0.8522, 0.9807, 0.8521, 0.9844, 0.8519, 0.9867, 0.8516, 0.9874, 0.8514, 0.9867, 0.8512, 0.9844, 0.851, 0.9807, 0.8508, 0.9758, 0.8507, 0.9698, 0.8506, 0.963, 0.8505, 0.9555, 0.8504, 0.9478, 0.8504, 0.9401, 0.8505, 0.9326, 0.8506, 0.9258, 0.8507, 0.9198, 0.8508, 0.9148, 0.851, 0.9112, 0.842, 0.8833, 0.8623, 0.8833, 0.8623, 0.8841, 0.842, 0.8841, 0.842, 0.881, 0.8623, 0.881, 0.8623, 0.8833, 0.842, 0.8833, 0.7981, 0.9879, 0.7979, 0.9872, 0.7977, 0.9849, 0.7976, 0.9812, 0.7974, 0.9763, 0.7973, 0.9702, 0.7972, 0.9633, 0.7972, 0.9558, 0.7972, 0.9481, 0.7972, 0.9403, 0.7973, 0.9328, 0.7974, 0.9259, 0.7976, 0.9199, 0.7977, 0.9149, 0.7979, 0.9112, 0.7981, 0.9089, 0.7984, 0.9082, 0.7986, 0.9089, 0.7988, 0.9112, 0.799, 0.9149, 0.7991, 0.9199, 0.7992, 0.9259, 0.7993, 0.9328, 0.7994, 0.9403, 0.7994, 0.9481, 0.7993, 0.9558, 0.7992, 0.9633, 0.7991, 0.9702, 0.799, 0.9763, 0.7988, 0.9812, 0.7986, 0.9849, 0.7984, 0.9872, 0.7972, 0.8037, 0.8175, 0.8037, 0.8175, 0.8045, 0.7972, 0.8045, 0.7972, 0.8045, 0.8175, 0.8045, 0.8175, 0.8068, 0.7972, 0.8068, 0.7972, 0.8068, 0.8175, 0.8068, 0.8175, 0.8105, 0.7972, 0.8105, 0.7972, 0.8105, 0.8175, 0.8105, 0.8175, 0.8155, 0.7972, 0.8155, 0.7972, 0.8155, 0.8175, 0.8155, 0.8175, 0.8216, 0.7972, 0.8216, 0.7972, 0.8216, 0.8175, 0.8216, 0.8175, 0.8285, 0.7972, 0.8285, 0.7972, 0.8285, 0.8175, 0.8285, 0.8175, 0.8361, 0.7972, 0.8361, 0.7972, 0.8361, 0.8175, 0.8361, 0.8175, 0.8439, 0.7972, 0.8439, 0.7972, 0.8439, 0.8175, 0.8439, 0.8175, 0.8517, 0.7972, 0.8517, 0.7972, 0.8517, 0.8175, 0.8517, 0.8175, 0.8593, 0.7972, 0.8593, 0.7972, 0.8593, 0.8175, 0.8593, 0.8175, 0.8662, 0.7972, 0.8662, 0.7972, 0.8662, 0.8175, 0.8662, 0.8175, 0.8723, 0.7972, 0.8723, 0.7972, 0.8723, 0.8175, 0.8723, 0.8175, 0.8773, 0.7972, 0.8773, 0.7972, 0.8773, 0.8175, 0.8773, 0.8175, 0.881, 0.7972, 0.881, 0.7972, 0.881, 0.8175, 0.881, 0.8175, 0.8833, 0.7972, 0.8833, 0.7972, 0.8833, 0.8175, 0.8833, 0.8175, 0.8841, 0.7972, 0.8841, 0.5459, 0.8489, 0.5662, 0.8489, 0.5662, 0.8497, 0.5459, 0.8497, 0.5459, 0.8497, 0.5662, 0.8497, 0.5662, 0.852, 0.5459, 0.852, 0.5459, 0.852, 0.5662, 0.852, 0.5662, 0.8557, 0.5459, 0.8557, 0.5459, 0.8557, 0.5662, 0.8557, 0.5662, 0.8607, 0.5459, 0.8607, 0.5459, 0.8607, 0.5662, 0.8607, 0.5662, 0.8668, 0.5459, 0.8668, 0.5459, 0.8668, 0.5662, 0.8668, 0.5662, 0.8737, 0.5459, 0.8737, 0.5459, 0.8737, 0.5662, 0.8737, 0.5662, 0.8812, 0.5459, 0.8812, 0.5459, 0.8812, 0.5662, 0.8812, 0.5662, 0.8891, 0.5459, 0.8891, 0.5459, 0.8891, 0.5662, 0.8891, 0.5662, 0.8969, 0.5459, 0.8969, 0.5459, 0.8969, 0.5662, 0.8969, 0.5662, 0.9045, 0.5459, 0.9045, 0.5459, 0.9045, 0.5662, 0.9045, 0.5662, 0.9114, 0.5459, 0.9114, 0.5459, 0.9114, 0.5662, 0.9114, 0.5662, 0.9175, 0.5459, 0.9175, 0.5459, 0.9175, 0.5662, 0.9175, 0.5662, 0.9225, 0.5459, 0.9225, 0.5459, 0.9225, 0.5662, 0.9225, 0.5662, 0.9262, 0.5459, 0.9262, 0.8246, 0.9089, 0.8248, 0.9082, 0.825, 0.9089, 0.8252, 0.9112, 0.8254, 0.9148, 0.8256, 0.9198, 0.8258, 0.9258, 0.8259, 0.9326, 0.826, 0.9401, 0.826, 0.9478, 0.826, 0.9555, 0.826, 0.963, 0.8259, 0.9698, 0.8258, 0.9758, 0.8256, 0.9807, 0.8254, 0.9844, 0.8252, 0.9867, 0.825, 0.9874, 0.8248, 0.9867, 0.8246, 0.9844, 0.8244, 0.9807, 0.8242, 0.9758, 0.824, 0.9698, 0.8239, 0.963, 0.8238, 0.9555, 0.8238, 0.9478, 0.8238, 0.9401, 0.8238, 0.9326, 0.8239, 0.9258, 0.824, 0.9198, 0.8242, 0.9148, 0.8244, 0.9112, 0.5459, 0.9285, 0.5662, 0.9285, 0.5662, 0.9293, 0.5459, 0.9293, 0.5459, 0.9262, 0.5662, 0.9262, 0.5662, 0.9285, 0.5459, 0.9285, 0.719, 0.8489, 0.7192, 0.8497, 0.7194, 0.8519, 0.7196, 0.8556, 0.7198, 0.8606, 0.7199, 0.8666, 0.7201, 0.8735, 0.7201, 0.881, 0.7202, 0.8888, 0.7202, 0.8966, 0.7201, 0.9041, 0.7201, 0.911, 0.7199, 0.917, 0.7198, 0.922, 0.7196, 0.9256, 0.7194, 0.9279, 0.7192, 0.9287, 0.719, 0.9279, 0.7188, 0.9256, 0.7186, 0.922, 0.7184, 0.917, 0.7182, 0.911, 0.7181, 0.9041, 0.718, 0.8966, 0.718, 0.8888, 0.718, 0.881, 0.718, 0.8735, 0.7181, 0.8666, 0.7182, 0.8606, 0.7184, 0.8556, 0.7186, 0.8519, 0.7188, 0.8497, 0.935, 0.9409, 0.935, 0.8638, 0.935, 0.8638, 0.935, 0.9409, 0.1869, 0.4379, 0.1869, 0.677, 0.1866, 0.677, 0.1866, 0.4379, 0.2546, 0.4122, 0.01222, 0.4122, 0.01222, 0.3351, 0.2546, 0.3351, 0.7206, 0.8248, 0.7203, 0.8248, 0.7203, 0.7488, 0.7206, 0.7488, 0.2546, 0.3318, 0.01222, 0.3318, 0.01222, 0.09404, 0.2546, 0.09404, 0.2546, 0.09077, 0.01222, 0.09077, 0.01222, 0.01369, 0.2546, 0.01369, 0.5496, 0.8248, 0.5473, 0.8248, 0.5473, 0.7488, 0.5496, 0.7488, 0.7169, 0.4077, 0.7169, 0.3312, 0.7191, 0.3312, 0.7191, 0.4077, 0.7169, 0.3279, 0.7169, 0.09183, 0.7191, 0.09183, 0.7191, 0.3279, 0.3824, 0.677, 0.3824, 0.4379, 0.3846, 0.4379, 0.3846, 0.677, 0.0159, 0.4379, 0.0159, 0.677, 0.01365, 0.677, 0.01365, 0.4379, 0.7169, 0.08859, 0.7169, 0.01205, 0.7191, 0.01205, 0.7191, 0.08859, 0.8821, 0.5386, 0.8841, 0.7796, 0.745, 0.7796, 0.7451, 0.5386, 0.5476, 0.08859, 0.5476, 0.01205, 0.55, 0.01205, 0.55, 0.08859, 0.1852, 0.4379, 0.1852, 0.677, 0.1828, 0.677, 0.1828, 0.4379, 0.01222, 0.9422, 0.01227, 0.7011, 0.149, 0.7011, 0.149, 0.9422, 0.2131, 0.677, 0.2131, 0.4379, 0.2154, 0.4379, 0.2154, 0.677, 0.6355, 0.8492, 0.6386, 0.8489, 0.6386, 0.9531, 0.6355, 0.9523, 0.9604, 0.6998, 0.9604, 0.6998, 0.9604, 0.9376, 0.9604, 0.9376, 0.9878, 0.935, 0.9848, 0.9347, 0.9848, 0.8316, 0.9878, 0.8308, 0.5476, 0.3279, 0.5476, 0.09183, 0.5507, 0.09033, 0.5507, 0.3294, 0.2169, 0.677, 0.2169, 0.4379, 0.3809, 0.4379, 0.3809, 0.677, 0.745, 0.01205, 0.9105, 0.01205, 0.9105, 0.2512, 0.745, 0.2512, 0.1814, 0.4379, 0.1814, 0.677, 0.01733, 0.677, 0.01733, 0.4379, 0.5514, 0.08859, 0.5514, 0.01205, 0.7155, 0.01205, 0.7155, 0.08859, 0.7151, 0.8248, 0.551, 0.8248, 0.551, 0.7488, 0.7151, 0.7488, 0.2114, 0.677, 0.2114, 0.4379, 0.2116, 0.4379, 0.2116, 0.677, 0.9604, 0.4379, 0.9604, 0.6757, 0.9604, 0.6757, 0.9604, 0.4379, 0.5214, 0.09077, 0.2791, 0.09077, 0.2791, 0.01369, 0.5214, 0.01369, 0.5459, 0.08859, 0.5459, 0.01205, 0.5462, 0.01205, 0.5462, 0.08859, 0.5112, 0.9422, 0.5112, 0.7031, 0.5112, 0.7031, 0.5112, 0.9422, 0.3024, 0.7029, 0.3048, 0.7029, 0.3048, 0.9374, 0.3024, 0.9374, 0.8771, 0.9853, 0.8771, 0.9853, 0.8771, 0.9082, 0.8771, 0.9082, 0.4868, 0.9422, 0.4868, 0.7031, 0.4868, 0.7031, 0.4868, 0.9422, 0.0, 0.0, 0.0, 0.0, 0.0, 0.0, 0.0, 0.0, 0.5459, 0.3279, 0.5459, 0.09183, 0.5462, 0.09183, 0.5462, 0.3279, 0.5214, 0.3318, 0.2791, 0.3318, 0.2791, 0.09404, 0.5214, 0.09404, 0.5459, 0.4077, 0.5459, 0.3312, 0.5462, 0.3312, 0.5462, 0.4077, 0.7206, 0.7456, 0.7203, 0.7456, 0.7203, 0.511, 0.7206, 0.511, 0.5496, 0.5078, 0.5473, 0.5078, 0.5473, 0.4318, 0.5496, 0.4318, 0.9105, 0.5144, 0.745, 0.5144, 0.745, 0.2753, 0.9105, 0.2753, 0.6661, 0.9531, 0.663, 0.9528, 0.663, 0.8497, 0.6661, 0.8489, 0.6935, 0.9529, 0.6906, 0.9531, 0.6906, 0.8489, 0.6935, 0.8498, 0.7189, 0.8248, 0.7165, 0.8248, 0.7165, 0.7488, 0.7189, 0.7488, 0.3307, 0.7029, 0.3329, 0.7029, 0.3329, 0.9374, 0.3307, 0.9374, 0.7151, 0.5078, 0.551, 0.5078, 0.551, 0.4318, 0.7151, 0.4318, 0.5507, 0.3294, 0.5507, 0.09033, 0.7155, 0.09183, 0.7155, 0.3279, 0.5514, 0.4077, 0.5514, 0.3312, 0.7155, 0.3312, 0.7155, 0.4077, 0.7206, 0.5078, 0.7203, 0.5078, 0.7203, 0.4318, 0.7206, 0.4318, 0.0, 0.0, 0.0, 0.0, 0.0, 0.0, 0.0, 0.0, 0.278, 0.7028, 0.278, 0.9405, 0.1736, 0.9405, 0.1736, 0.7028, 0.5476, 0.4077, 0.5476, 0.3312, 0.55, 0.3312, 0.55, 0.4077, 0.7189, 0.5078, 0.7165, 0.5078, 0.7165, 0.4318, 0.7189, 0.4318, 0.4105, 0.6773, 0.4105, 0.4395, 0.5149, 0.4395, 0.5149, 0.6773, 0.9604, 0.4138, 0.9604, 0.4122, 0.9614, 0.4122, 0.9614, 0.01369, 0.9604, 0.01369, 0.9604, 0.01205, 0.935, 0.01369, 0.9359, 0.01205, 0.9359, 0.01369, 0.9359, 0.4138, 0.935, 0.4122, 0.9359, 0.4122, 0.9095, 0.9387, 0.9095, 0.9403, 0.9085, 0.9387, 0.9095, 0.5386, 0.9095, 0.5402, 0.9085, 0.5402, 0.935, 0.4395, 0.935, 0.4379, 0.9359, 0.4395, 0.935, 0.838, 0.9359, 0.838, 0.935, 0.8397, 0.9614, 0.09077, 0.9614, 0.09404, 0.9604, 0.09404, 0.9604, 0.09077, 0.9359, 0.09077, 0.9359, 0.09404, 0.935, 0.09404, 0.935, 0.09077, 0.9085, 0.6173, 0.9095, 0.6173, 0.9095, 0.6205, 0.9085, 0.6205, 0.9359, 0.3351, 0.935, 0.3351, 0.935, 0.3318, 0.9359, 0.3318, 0.9604, 0.3318, 0.9614, 0.3318, 0.9614, 0.3351, 0.9604, 0.3351, 0.9873, 0.01709, 0.9858, 0.01709, 0.9858, 0.01568, 0.9873, 0.01568, 0.9866, 0.6394, 0.9848, 0.6394, 0.9848, 0.638, 0.9866, 0.638, 0.9858, 0.2135, 0.9858, 0.2121, 0.9873, 0.2121, 0.9873, 0.2135, 0.9848, 0.443, 0.9848, 0.4415, 0.9866, 0.4415, 0.9866, 0.443, 0.7155, 0.08859, 0.7169, 0.08859, 0.7169, 0.09183, 0.7155, 0.09183, 0.7155, 0.3279, 0.7169, 0.3279, 0.7169, 0.3312, 0.7155, 0.3312, 0.551, 0.7488, 0.5496, 0.7488, 0.5503, 0.7459, 0.7151, 0.5078, 0.7165, 0.5078, 0.7158, 0.5105, 0.7165, 0.7488, 0.7151, 0.7488, 0.7158, 0.7459, 0.9858, 0.1789, 0.9873, 0.1789, 0.9873, 0.1803, 0.9858, 0.1803, 0.9848, 0.8012, 0.9866, 0.8012, 0.9866, 0.8026, 0.9848, 0.8026, 0.9873, 0.3754, 0.9873, 0.3768, 0.9858, 0.3768, 0.9858, 0.3754, 0.9866, 0.6048, 0.9866, 0.6062, 0.9848, 0.6062, 0.9848, 0.6048, 0.55, 0.08859, 0.5514, 0.08859, 0.5507, 0.09033, 0.5507, 0.3294, 0.5514, 0.3312, 0.55, 0.3312, 0.9095, 0.8583, 0.9095, 0.8616, 0.9085, 0.8616, 0.9085, 0.8583, 0.9359, 0.5199, 0.935, 0.5199, 0.935, 0.5166, 0.9359, 0.5166, 0.935, 0.7577, 0.9359, 0.7577, 0.9359, 0.761, 0.935, 0.761, 0.5496, 0.5078, 0.551, 0.5078, 0.5503, 0.5105, 0.9873, 0.01205, 0.9873, 0.01346, 0.9858, 0.01346, 0.9858, 0.01205, 0.9866, 0.6343, 0.9866, 0.6358, 0.9848, 0.6358, 0.9848, 0.6343, 0.9873, 0.2085, 0.9873, 0.2099, 0.9858, 0.2099, 0.9858, 0.2085, 0.9848, 0.4379, 0.9866, 0.4379, 0.9866, 0.4393, 0.9848, 0.4393, 0.7206, 0.08859, 0.7206, 0.09183, 0.7191, 0.09183, 0.7191, 0.08859, 0.7206, 0.3279, 0.7206, 0.3312, 0.7191, 0.3312, 0.7191, 0.3279, 0.5991, 0.9566, 0.5976, 0.9566, 0.5976, 0.9551, 0.5983, 0.9535, 0.5991, 0.9534, 0.5459, 0.9567, 0.5459, 0.9535, 0.5466, 0.9534, 0.5473, 0.955, 0.5473, 0.9567, 0.718, 0.9544, 0.7187, 0.9528, 0.7194, 0.953, 0.7194, 0.9562, 0.718, 0.9562, 0.9873, 0.1827, 0.9873, 0.1841, 0.9858, 0.1841, 0.9858, 0.1827, 0.9866, 0.805, 0.9866, 0.8064, 0.9848, 0.8064, 0.9848, 0.805, 0.9858, 0.3791, 0.9873, 0.3791, 0.9873, 0.3805, 0.9858, 0.3805, 0.9848, 0.6086, 0.9866, 0.6086, 0.9866, 0.61, 0.9848, 0.61, 0.5476, 0.08859, 0.5476, 0.09183, 0.5462, 0.09183, 0.5462, 0.08859, 0.5476, 0.3279, 0.5476, 0.3312, 0.5462, 0.3312, 0.5462, 0.3279, 0.5725, 0.9564, 0.5718, 0.9548, 0.5718, 0.9534, 0.5732, 0.9534, 0.5732, 0.9566, 0.4106, 0.7031, 0.4115, 0.7047, 0.4105, 0.7047, 0.4106, 0.9441, 0.4105, 0.9425, 0.4115, 0.9425, 0.3582, 0.7011, 0.3583, 0.7028, 0.3573, 0.7028, 0.3582, 0.9422, 0.3573, 0.9405, 0.3583, 0.9405, 0.9604, 0.09077, 0.9604, 0.01369, 0.9614, 0.01369, 0.9614, 0.09077, 0.0, 0.0, 0.0, 0.0, 0.0, 0.0, 0.0, 0.0, 0.5214, 0.4138, 0.2791, 0.4138, 0.2791, 0.4122, 0.5214, 0.4122, 0.0, 0.0, 0.0, 0.0, 0.0, 0.0, 0.0, 0.0, 0.5214, 0.01369, 0.2791, 0.01369, 0.2791, 0.01205, 0.5214, 0.01205, 0.9359, 0.3351, 0.9359, 0.4122, 0.935, 0.4122, 0.935, 0.3351, 0.2546, 0.4138, 0.01222, 0.4138, 0.01222, 0.4122, 0.2546, 0.4122, 0.2546, 0.01369, 0.01222, 0.01369, 0.01222, 0.01205, 0.2546, 0.01205, 0.9085, 0.6173, 0.9085, 0.5402, 0.9095, 0.5402, 0.9095, 0.6173, 0.0, 0.0, 0.0, 0.0, 0.0, 0.0, 0.0, 0.0, 0.0, 0.0, 0.0, 0.0, 0.0, 0.0, 0.0, 0.0, 0.9604, 0.3318, 0.9604, 0.09404, 0.9614, 0.09404, 0.9614, 0.3318, 0.9359, 0.01369, 0.9359, 0.09077, 0.935, 0.09077, 0.935, 0.01369, 0.2791, 0.09077, 0.5214, 0.09077, 0.5214, 0.09404, 0.2791, 0.09404, 0.0, 0.0, 0.0, 0.0, 0.0, 0.0, 0.0, 0.0, 0.9359, 0.09404, 0.9359, 0.3318, 0.935, 0.3318, 0.935, 0.09404, 0.9604, 0.4122, 0.9604, 0.3351, 0.9614, 0.3351, 0.9614, 0.4122, 0.0, 0.0, 0.0, 0.0, 0.0, 0.0, 0.0, 0.0, 0.9858, 0.1789, 0.9858, 0.01709, 0.9873, 0.01709, 0.9873, 0.1789, 0.9848, 0.8012, 0.9848, 0.6394, 0.9866, 0.6394, 0.9866, 0.8012, 0.9858, 0.3754, 0.9858, 0.2135, 0.9873, 0.2135, 0.9873, 0.3754, 0.9848, 0.6048, 0.9848, 0.443, 0.9866, 0.443, 0.9866, 0.6048, 0.5514, 0.08859, 0.7155, 0.08859, 0.7155, 0.09183, 0.5507, 0.09033, 0.5507, 0.3294, 0.7155, 0.3279, 0.7155, 0.3312, 0.5514, 0.3312, 0.5496, 0.8248, 0.5496, 0.7488, 0.551, 0.7488, 0.551, 0.8248, 0.7169, 0.3312, 0.7169, 0.4077, 0.7155, 0.4077, 0.7155, 0.3312, 0.7169, 0.09183, 0.7169, 0.3279, 0.7155, 0.3279, 0.7155, 0.09183, 0.3824, 0.4379, 0.3824, 0.677, 0.3809, 0.677, 0.3809, 0.4379, 0.0159, 0.677, 0.0159, 0.4379, 0.01733, 0.4379, 0.01733, 0.677, 0.7169, 0.01205, 0.7169, 0.08859, 0.7155, 0.08859, 0.7155, 0.01205, 0.5503, 0.7459, 0.7158, 0.7459, 0.7151, 0.7488, 0.551, 0.7488, 0.9858, 0.1827, 0.9858, 0.1803, 0.9873, 0.1803, 0.9873, 0.1827, 0.9848, 0.805, 0.9848, 0.8026, 0.9866, 0.8026, 0.9866, 0.805, 0.9858, 0.3791, 0.9858, 0.3768, 0.9873, 0.3768, 0.9873, 0.3791, 0.9848, 0.6086, 0.9848, 0.6062, 0.9866, 0.6062, 0.9866, 0.6086, 0.5476, 0.08859, 0.55, 0.08859, 0.5507, 0.09033, 0.5476, 0.09183, 0.5476, 0.3279, 0.5507, 0.3294, 0.55, 0.3312, 0.5476, 0.3312, 0.5514, 0.01205, 0.5514, 0.08859, 0.55, 0.08859, 0.55, 0.01205, 0.7151, 0.5078, 0.7151, 0.4318, 0.7165, 0.4318, 0.7165, 0.5078, 0.1814, 0.677, 0.1814, 0.4379, 0.1828, 0.4379, 0.1828, 0.677, 0.2169, 0.4379, 0.2169, 0.677, 0.2154, 0.677, 0.2154, 0.4379, 0.5514, 0.3312, 0.5514, 0.4077, 0.55, 0.4077, 0.55, 0.3312, 0.7151, 0.8248, 0.7151, 0.7488, 0.7165, 0.7488, 0.7165, 0.8248, 0.3838, 0.7011, 0.3838, 0.9422, 0.3828, 0.9405, 0.3828, 0.7028, 0.7727, 0.8037, 0.7727, 0.967, 0.7713, 0.967, 0.7713, 0.8044, 0.7468, 0.8044, 0.7468, 0.967, 0.745, 0.967, 0.745, 0.8037, 0.9359, 0.5199, 0.9359, 0.7577, 0.935, 0.7577, 0.935, 0.5199, 0.9858, 0.01568, 0.9858, 0.01346, 0.9873, 0.01346, 0.9873, 0.01568, 0.9848, 0.638, 0.9848, 0.6358, 0.9866, 0.6358, 0.9866, 0.638, 0.9858, 0.2121, 0.9858, 0.2099, 0.9873, 0.2099, 0.9873, 0.2121, 0.9848, 0.4415, 0.9848, 0.4393, 0.9866, 0.4393, 0.9866, 0.4415, 0.7169, 0.08859, 0.7191, 0.08859, 0.7191, 0.09183, 0.7169, 0.09183, 0.7169, 0.3279, 0.7191, 0.3279, 0.7191, 0.3312, 0.7169, 0.3312, 0.0, 0.0, 0.0, 0.0, 0.0, 0.0, 0.0, 0.0, 0.7206, 0.3312, 0.7206, 0.4077, 0.7191, 0.4077, 0.7191, 0.3312, 0.7206, 0.09183, 0.7206, 0.3279, 0.7191, 0.3279, 0.7191, 0.09183, 0.3861, 0.4379, 0.3861, 0.677, 0.3846, 0.677, 0.3846, 0.4379, 0.01222, 0.677, 0.01222, 0.4379, 0.01365, 0.4379, 0.01365, 0.677, 0.5459, 0.5078, 0.5459, 0.4318, 0.5473, 0.4318, 0.5473, 0.5078, 0.7206, 0.01205, 0.7206, 0.08859, 0.7191, 0.08859, 0.7191, 0.01205, 0.7158, 0.7459, 0.7189, 0.747, 0.7189, 0.7488, 0.7165, 0.7488, 0.9858, 0.1844, 0.9858, 0.1841, 0.9873, 0.1841, 0.9873, 0.1844, 0.9848, 0.8067, 0.9848, 0.8064, 0.9866, 0.8064, 0.9866, 0.8067, 0.9858, 0.3808, 0.9858, 0.3805, 0.9873, 0.3805, 0.9873, 0.3808, 0.9848, 0.6102, 0.9848, 0.61, 0.9866, 0.61, 0.9866, 0.6102, 0.5459, 0.08859, 0.5462, 0.08859, 0.5462, 0.09183, 0.5459, 0.09183, 0.5459, 0.3279, 0.5462, 0.3279, 0.5462, 0.3312, 0.5459, 0.3312, 0.7189, 0.8248, 0.7189, 0.7488, 0.7203, 0.7488, 0.7203, 0.8248, 0.5476, 0.3312, 0.5476, 0.4077, 0.5462, 0.4077, 0.5462, 0.3312, 0.5476, 0.09183, 0.5476, 0.3279, 0.5462, 0.3279, 0.5462, 0.09183, 0.2131, 0.4379, 0.2131, 0.677, 0.2116, 0.677, 0.2116, 0.4379, 0.1852, 0.677, 0.1852, 0.4379, 0.1866, 0.4379, 0.1866, 0.677, 0.5476, 0.01205, 0.5476, 0.08859, 0.5462, 0.08859, 0.5462, 0.01205, 0.3329, 0.9388, 0.3299, 0.939, 0.3307, 0.9374, 0.3329, 0.9374, 0.3329, 0.7029, 0.3307, 0.7029, 0.3299, 0.7013, 0.3329, 0.7011, 0.3307, 0.7029, 0.3307, 0.9374, 0.3299, 0.939, 0.3299, 0.7013, 0.3055, 0.7013, 0.3055, 0.939, 0.3048, 0.9374, 0.3048, 0.7029, 0.4105, 0.9425, 0.4105, 0.7047, 0.4115, 0.7047, 0.4115, 0.9425, 0.3055, 0.939, 0.3024, 0.9388, 0.3024, 0.9374, 0.3048, 0.9374, 0.3048, 0.7029, 0.3024, 0.7029, 0.3024, 0.7011, 0.3055, 0.7013, 0.3573, 0.9405, 0.3573, 0.7028, 0.3583, 0.7028, 0.3583, 0.9405, 0.515, 0.679, 0.4105, 0.679, 0.4105, 0.6773, 0.5149, 0.6773, 0.278, 0.7028, 0.1736, 0.7028, 0.1735, 0.7011, 0.278, 0.7011, 0.9359, 0.761, 0.9359, 0.838, 0.935, 0.838, 0.935, 0.761, 0.9085, 0.8583, 0.9085, 0.6205, 0.9095, 0.6205, 0.9095, 0.8583, 0.9359, 0.4395, 0.9359, 0.5166, 0.935, 0.5166, 0.935, 0.4395, 0.01222, 0.3318, 0.2546, 0.3318, 0.2546, 0.3351, 0.01222, 0.3351, 0.7203, 0.5078, 0.7206, 0.5078, 0.7206, 0.511, 0.7203, 0.511, 0.9085, 0.9387, 0.9085, 0.8616, 0.9095, 0.8616, 0.9095, 0.9387, 0.7203, 0.7456, 0.7206, 0.7456, 0.7206, 0.7488, 0.7203, 0.7488, 0.2791, 0.3318, 0.5214, 0.3318, 0.5214, 0.3351, 0.2791, 0.3351, 0.01222, 0.09077, 0.2546, 0.09077, 0.2546, 0.09404, 0.01222, 0.09404, 0.5473, 0.5078, 0.5496, 0.5078, 0.5503, 0.5105, 0.5473, 0.5093, 0.5473, 0.747, 0.5503, 0.7459, 0.5496, 0.7488, 0.5473, 0.7488, 0.5496, 0.5078, 0.5496, 0.4318, 0.551, 0.4318, 0.551, 0.5078, 0.551, 0.5078, 0.7151, 0.5078, 0.7158, 0.5105, 0.5503, 0.5105, 0.0, 0.0, 0.0, 0.0, 0.0, 0.0, 0.0, 0.0, 0.4623, 0.7031, 0.4623, 0.9409, 0.4614, 0.9409, 0.4614, 0.7031, 0.5459, 0.8248, 0.5459, 0.7488, 0.5473, 0.7488, 0.5473, 0.8248, 0.7165, 0.5078, 0.7189, 0.5078, 0.7189, 0.5093, 0.7158, 0.5105, 0.4369, 0.7031, 0.4369, 0.9409, 0.4359, 0.9409, 0.4359, 0.7031, 0.7189, 0.5078, 0.7189, 0.4318, 0.7203, 0.4318, 0.7203, 0.5078, 0.4105, 0.4379, 0.515, 0.4379, 0.5149, 0.4395, 0.4105, 0.4395, 0.1736, 0.9405, 0.278, 0.9405, 0.278, 0.9422, 0.1735, 0.9422, 0.5214, 0.4122, 0.2791, 0.4122, 0.2791, 0.3351, 0.5214, 0.3351])
_uv.active_render = True
_uv = me_lighta.uv_layers.new(name='Lightmap')
_uv.uv.foreach_set('vector', [0.7059, 0.8781, 0.7059, 0.885, 0.7057, 0.885, 0.7057, 0.8781, 0.7057, 0.8781, 0.7057, 0.885, 0.7049, 0.885, 0.7049, 0.8781, 0.7049, 0.8781, 0.7049, 0.885, 0.7036, 0.885, 0.7036, 0.8781, 0.7036, 0.8781, 0.7036, 0.885, 0.7019, 0.885, 0.7019, 0.8781, 0.7019, 0.8781, 0.7019, 0.885, 0.6998, 0.885, 0.6998, 0.8781, 0.6998, 0.8781, 0.6998, 0.885, 0.6975, 0.885, 0.6975, 0.8781, 0.6975, 0.8781, 0.6975, 0.885, 0.6949, 0.885, 0.6949, 0.8781, 0.6949, 0.8781, 0.6949, 0.885, 0.6923, 0.885, 0.6923, 0.8781, 0.6923, 0.8781, 0.6923, 0.885, 0.6896, 0.885, 0.6896, 0.8781, 0.6896, 0.8781, 0.6896, 0.885, 0.687, 0.885, 0.687, 0.8781, 0.687, 0.8781, 0.687, 0.885, 0.6847, 0.885, 0.6847, 0.8781, 0.6847, 0.8781, 0.6847, 0.885, 0.6826, 0.885, 0.6826, 0.8781, 0.6826, 0.8781, 0.6826, 0.885, 0.6809, 0.885, 0.6809, 0.8781, 0.6809, 0.8781, 0.6809, 0.885, 0.6796, 0.885, 0.6796, 0.8781, 0.6796, 0.8781, 0.6796, 0.885, 0.6789, 0.885, 0.6789, 0.8781, 0.6789, 0.8781, 0.6789, 0.885, 0.6786, 0.885, 0.6786, 0.8781, 0.3319, 0.8756, 0.3319, 0.8687, 0.3321, 0.8687, 0.3321, 0.8756, 0.3321, 0.8756, 0.3321, 0.8687, 0.3329, 0.8687, 0.3329, 0.8756, 0.3329, 0.8756, 0.3329, 0.8687, 0.3342, 0.8687, 0.3342, 0.8756, 0.3342, 0.8756, 0.3342, 0.8687, 0.3359, 0.8687, 0.3359, 0.8756, 0.3359, 0.8756, 0.3359, 0.8687, 0.3379, 0.8687, 0.3379, 0.8756, 0.3379, 0.8756, 0.3379, 0.8687, 0.3403, 0.8687, 0.3403, 0.8756, 0.3403, 0.8756, 0.3403, 0.8687, 0.3429, 0.8687, 0.3429, 0.8756, 0.3429, 0.8756, 0.3429, 0.8687, 0.3455, 0.8687, 0.3455, 0.8756, 0.3455, 0.8756, 0.3455, 0.8687, 0.3482, 0.8687, 0.3482, 0.8756, 0.3482, 0.8756, 0.3482, 0.8687, 0.3508, 0.8687, 0.3508, 0.8756, 0.3508, 0.8756, 0.3508, 0.8687, 0.3531, 0.8687, 0.3531, 0.8756, 0.3531, 0.8756, 0.3531, 0.8687, 0.3552, 0.8687, 0.3552, 0.8756, 0.3552, 0.8756, 0.3552, 0.8687, 0.3569, 0.8687, 0.3569, 0.8756, 0.3569, 0.8756, 0.3569, 0.8687, 0.3581, 0.8687, 0.3581, 0.8756, 0.577, 0.9126, 0.5777, 0.9134, 0.5783, 0.9143, 0.5787, 0.9154, 0.5789, 0.9164, 0.5789, 0.9176, 0.5787, 0.9187, 0.5783, 0.9197, 0.5777, 0.9206, 0.577, 0.9214, 0.5762, 0.9221, 0.5753, 0.9225, 0.5743, 0.9227, 0.5733, 0.9227, 0.5723, 0.9225, 0.5713, 0.9221, 0.5705, 0.9215, 0.5698, 0.9207, 0.5692, 0.9198, 0.5688, 0.9188, 0.5686, 0.9177, 0.5686, 0.9166, 0.5688, 0.9155, 0.5692, 0.9145, 0.5698, 0.9135, 0.5705, 0.9127, 0.5713, 0.9121, 0.5723, 0.9116, 0.5733, 0.9114, 0.5743, 0.9114, 0.5753, 0.9116, 0.5762, 0.912, 0.3589, 0.8756, 0.3589, 0.8687, 0.3592, 0.8687, 0.3592, 0.8756, 0.3581, 0.8756, 0.3581, 0.8687, 0.3589, 0.8687, 0.3589, 0.8756, 0.901, 0.05226, 0.901, 0.052, 0.9009, 0.05123, 0.9008, 0.04998, 0.9008, 0.04829, 0.9007, 0.04624, 0.9007, 0.04389, 0.9007, 0.04135, 0.9007, 0.0387, 0.9007, 0.03606, 0.9007, 0.03352, 0.9008, 0.03117, 0.9008, 0.02912, 0.9009, 0.02743, 0.901, 0.02618, 0.901, 0.02541, 0.9011, 0.02515, 0.9012, 0.02541, 0.9013, 0.02618, 0.9013, 0.02743, 0.9014, 0.02912, 0.9014, 0.03117, 0.9014, 0.03352, 0.9015, 0.03606, 0.9015, 0.03871, 0.9014, 0.04135, 0.9014, 0.04389, 0.9014, 0.04624, 0.9013, 0.04829, 0.9013, 0.04998, 0.9012, 0.05123, 0.9011, 0.052, 0.9095, 0.4702, 0.9095, 0.4771, 0.9092, 0.4771, 0.9092, 0.4702, 0.9092, 0.4702, 0.9092, 0.4771, 0.9084, 0.4771, 0.9084, 0.4702, 0.9084, 0.4702, 0.9084, 0.4771, 0.9072, 0.4771, 0.9072, 0.4702, 0.9072, 0.4702, 0.9072, 0.4771, 0.9055, 0.4771, 0.9055, 0.4702, 0.9055, 0.4702, 0.9055, 0.4771, 0.9034, 0.4771, 0.9034, 0.4702, 0.9034, 0.4702, 0.9034, 0.4771, 0.9011, 0.4771, 0.9011, 0.4702, 0.9011, 0.4702, 0.9011, 0.4771, 0.8985, 0.4771, 0.8985, 0.4702, 0.8985, 0.4702, 0.8985, 0.4771, 0.8958, 0.4771, 0.8958, 0.4702, 0.8958, 0.4702, 0.8958, 0.4771, 0.8932, 0.4771, 0.8932, 0.4702, 0.8932, 0.4702, 0.8932, 0.4771, 0.8906, 0.4771, 0.8906, 0.4702, 0.8906, 0.4702, 0.8906, 0.4771, 0.8882, 0.4771, 0.8882, 0.4702, 0.8882, 0.4702, 0.8882, 0.4771, 0.8862, 0.4771, 0.8862, 0.4702, 0.8862, 0.4702, 0.8862, 0.4771, 0.8845, 0.4771, 0.8845, 0.4702, 0.8845, 0.4702, 0.8845, 0.4771, 0.8832, 0.4771, 0.8832, 0.4702, 0.8832, 0.4702, 0.8832, 0.4771, 0.8824, 0.4771, 0.8824, 0.4702, 0.8824, 0.4702, 0.8824, 0.4771, 0.8822, 0.4771, 0.8822, 0.4702, 0.7875, 0.8513, 0.7944, 0.8513, 0.7944, 0.8515, 0.7875, 0.8515, 0.7875, 0.8515, 0.7944, 0.8515, 0.7944, 0.8523, 0.7875, 0.8523, 0.7875, 0.8523, 0.7944, 0.8523, 0.7944, 0.8536, 0.7875, 0.8536, 0.7875, 0.8536, 0.7944, 0.8536, 0.7944, 0.8553, 0.7875, 0.8553, 0.7875, 0.8553, 0.7944, 0.8553, 0.7944, 0.8574, 0.7875, 0.8574, 0.7875, 0.8574, 0.7944, 0.8574, 0.7944, 0.8597, 0.7875, 0.8597, 0.7875, 0.8597, 0.7944, 0.8597, 0.7944, 0.8623, 0.7875, 0.8623, 0.7875, 0.8623, 0.7944, 0.8623, 0.7944, 0.8649, 0.7875, 0.8649, 0.7875, 0.8649, 0.7944, 0.8649, 0.7944, 0.8676, 0.7875, 0.8676, 0.7875, 0.8676, 0.7944, 0.8676, 0.7944, 0.8702, 0.7875, 0.8702, 0.7875, 0.8702, 0.7944, 0.8702, 0.7944, 0.8725, 0.7875, 0.8725, 0.7875, 0.8725, 0.7944, 0.8725, 0.7944, 0.8746, 0.7875, 0.8746, 0.7875, 0.8746, 0.7944, 0.8746, 0.7944, 0.8763, 0.7875, 0.8763, 0.7875, 0.8763, 0.7944, 0.8763, 0.7944, 0.8776, 0.7875, 0.8776, 0.8874, 0.5437, 0.8861, 0.543, 0.8849, 0.5421, 0.8838, 0.541, 0.883, 0.5396, 0.8825, 0.5381, 0.8822, 0.5365, 0.8822, 0.5349, 0.8825, 0.5333, 0.883, 0.5318, 0.8838, 0.5304, 0.8849, 0.5293, 0.8861, 0.5284, 0.8874, 0.5277, 0.8889, 0.5274, 0.8903, 0.5274, 0.8918, 0.5278, 0.8931, 0.5284, 0.8943, 0.5293, 0.8954, 0.5305, 0.8962, 0.5318, 0.8967, 0.5333, 0.897, 0.5349, 0.897, 0.5366, 0.8967, 0.5382, 0.8962, 0.5397, 0.8954, 0.541, 0.8943, 0.5422, 0.8931, 0.5431, 0.8918, 0.5437, 0.8903, 0.544, 0.8889, 0.544, 0.7875, 0.8783, 0.7944, 0.8783, 0.7944, 0.8786, 0.7875, 0.8786, 0.7875, 0.8776, 0.7944, 0.8776, 0.7944, 0.8783, 0.7875, 0.8783, 0.8963, 0.7716, 0.8962, 0.7713, 0.8961, 0.7705, 0.8961, 0.7693, 0.896, 0.7676, 0.896, 0.7655, 0.8959, 0.7632, 0.8959, 0.7607, 0.8959, 0.758, 0.8959, 0.7554, 0.896, 0.7528, 0.896, 0.7505, 0.8961, 0.7484, 0.8961, 0.7467, 0.8962, 0.7455, 0.8963, 0.7447, 0.8963, 0.7445, 0.8964, 0.7447, 0.8965, 0.7455, 0.8965, 0.7467, 0.8966, 0.7484, 0.8966, 0.7505, 0.8967, 0.7528, 0.8967, 0.7554, 0.8967, 0.758, 0.8967, 0.7607, 0.8966, 0.7632, 0.8966, 0.7655, 0.8965, 0.7676, 0.8965, 0.7693, 0.8964, 0.7705, 0.8963, 0.7713, 0.9038, 0.3876, 0.9038, 0.3614, 0.9038, 0.3614, 0.9038, 0.3876, 0.5789, 0.8611, 0.5326, 0.8611, 0.5326, 0.8598, 0.5789, 0.8598, 0.6753, 0.1989, 0.6292, 0.1989, 0.6292, 0.1842, 0.6753, 0.1842, 0.2282, 0.9039, 0.2282, 0.9026, 0.2385, 0.9026, 0.2385, 0.9039, 0.6753, 0.1836, 0.6292, 0.1836, 0.6292, 0.1383, 0.6753, 0.1383, 0.6753, 0.1377, 0.6292, 0.1377, 0.6292, 0.123, 0.6753, 0.123, 0.2282, 0.04364, 0.2282, 0.03235, 0.2385, 0.03235, 0.2385, 0.04364, 0.3857, 0.04184, 0.3753, 0.04184, 0.3753, 0.03165, 0.3857, 0.03165, 0.3748, 0.04184, 0.3427, 0.04184, 0.3427, 0.03165, 0.3748, 0.03165, 0.4823, 0.04274, 0.436, 0.04274, 0.436, 0.032, 0.4823, 0.032, 0.5789, 0.04274, 0.5326, 0.04274, 0.5326, 0.032, 0.5789, 0.032, 0.3423, 0.04184, 0.3319, 0.04184, 0.3319, 0.03165, 0.3423, 0.03165, 0.6292, 0.02582, 0.7111, 0.02515, 0.7111, 0.07241, 0.6292, 0.07239, 0.3423, 0.8107, 0.3319, 0.8107, 0.3319, 0.7998, 0.3423, 0.7998, 0.5789, 0.853, 0.5326, 0.853, 0.5326, 0.8415, 0.5789, 0.8415, 0.7372, 0.777, 0.6798, 0.777, 0.6798, 0.7445, 0.7372, 0.7445, 0.4823, 0.853, 0.436, 0.853, 0.436, 0.8415, 0.4823, 0.8415, 0.845, 0.8503, 0.8655, 0.8502, 0.8655, 0.873, 0.845, 0.8728, 0.7811, 0.4702, 0.7811, 0.4702, 0.7811, 0.551, 0.7811, 0.551, 0.8248, 0.2743, 0.801, 0.2742, 0.801, 0.2497, 0.8248, 0.2495, 0.3748, 0.8107, 0.3427, 0.8107, 0.3425, 0.7966, 0.375, 0.7966, 0.4823, 0.8347, 0.436, 0.8347, 0.436, 0.04959, 0.4823, 0.04959, 0.1779, 0.02515, 0.1779, 0.9749, 0.1266, 0.9749, 0.1266, 0.02515, 0.5789, 0.8347, 0.5326, 0.8347, 0.5326, 0.04959, 0.5789, 0.04959, 0.3423, 0.7933, 0.3319, 0.7933, 0.3319, 0.04834, 0.3423, 0.04834, 0.2282, 0.8761, 0.2282, 0.05084, 0.2385, 0.05084, 0.2385, 0.8761, 0.4823, 0.8611, 0.436, 0.8611, 0.436, 0.8598, 0.4823, 0.8598, 0.7807, 0.6822, 0.7807, 0.6013, 0.7807, 0.6013, 0.7807, 0.6822, 0.6292, 0.3066, 0.672, 0.3066, 0.672, 0.3202, 0.6292, 0.3202, 0.3423, 0.8184, 0.3319, 0.8184, 0.3319, 0.8172, 0.3423, 0.8172, 0.7305, 0.6826, 0.7305, 0.6013, 0.7305, 0.6013, 0.7305, 0.6826, 0.8355, 0.02539, 0.847, 0.02539, 0.847, 0.05727, 0.8355, 0.05727, 0.9158, 0.8764, 0.9158, 0.8764, 0.9158, 0.8502, 0.9158, 0.8502, 0.6292, 0.6898, 0.6292, 0.7711, 0.6292, 0.7711, 0.6292, 0.6898, 0.3319, 0.9259, 0.3319, 0.9259, 0.3319, 0.9259, 0.3319, 0.9259, 0.3748, 0.8184, 0.3427, 0.8184, 0.3427, 0.8172, 0.3748, 0.8172, 0.6292, 0.264, 0.672, 0.264, 0.672, 0.306, 0.6292, 0.306, 0.3857, 0.8184, 0.3753, 0.8184, 0.3753, 0.8172, 0.3857, 0.8172, 0.2389, 0.9039, 0.2389, 0.9026, 0.2708, 0.9026, 0.2708, 0.9039, 0.2712, 0.04364, 0.2712, 0.03235, 0.2816, 0.03235, 0.2816, 0.04364, 0.07635, 0.02515, 0.07635, 0.9749, 0.02515, 0.9749, 0.02515, 0.02515, 0.8748, 0.1455, 0.8544, 0.1454, 0.8544, 0.1229, 0.8748, 0.1227, 0.7614, 0.02522, 0.7852, 0.02515, 0.7852, 0.04995, 0.7614, 0.04974, 0.2282, 0.8954, 0.2282, 0.8833, 0.2385, 0.8833, 0.2385, 0.8954, 0.7442, 0.1789, 0.7256, 0.1789, 0.7256, 0.1231, 0.7442, 0.1231, 0.2712, 0.8761, 0.2712, 0.05084, 0.2816, 0.05084, 0.2816, 0.8761, 0.375, 0.7966, 0.3425, 0.7966, 0.3427, 0.04834, 0.3748, 0.04834, 0.3857, 0.7933, 0.3753, 0.7933, 0.3753, 0.04834, 0.3857, 0.04834, 0.2712, 0.9039, 0.2712, 0.9026, 0.2816, 0.9026, 0.2816, 0.9039, 0.9251, 0.1455, 0.9251, 0.1455, 0.9251, 0.1455, 0.9251, 0.1455, 0.7507, 0.2499, 0.7507, 0.3146, 0.7224, 0.3146, 0.7224, 0.2499, 0.3857, 0.8107, 0.3753, 0.8107, 0.3753, 0.7998, 0.3857, 0.7998, 0.2712, 0.8954, 0.2712, 0.8833, 0.2816, 0.8833, 0.2816, 0.8954, 0.7305, 0.4196, 0.7305, 0.3711, 0.7517, 0.3711, 0.7517, 0.4196, 0.6802, 0.3708, 0.6802, 0.3713, 0.6798, 0.3713, 0.6798, 0.5068, 0.6802, 0.5068, 0.6802, 0.5073, 0.6292, 0.3713, 0.6295, 0.3708, 0.6295, 0.3713, 0.6295, 0.5073, 0.6292, 0.5068, 0.6295, 0.5068, 0.8041, 0.1859, 0.8041, 0.1862, 0.8004, 0.1859, 0.8041, 0.1227, 0.8041, 0.123, 0.8004, 0.123, 0.6798, 0.5582, 0.6798, 0.5576, 0.6802, 0.5582, 0.6798, 0.6936, 0.6802, 0.6936, 0.6798, 0.6942, 0.6798, 0.4806, 0.6798, 0.4795, 0.6802, 0.4795, 0.6802, 0.4806, 0.6295, 0.3975, 0.6295, 0.3986, 0.6292, 0.3986, 0.6292, 0.3975, 0.8004, 0.1351, 0.8041, 0.1351, 0.8041, 0.1357, 0.8004, 0.1357, 0.6295, 0.4806, 0.6292, 0.4806, 0.6292, 0.4795, 0.6295, 0.4795, 0.6802, 0.3986, 0.6798, 0.3986, 0.6798, 0.3975, 0.6802, 0.3975, 0.6803, 0.8273, 0.6803, 0.8278, 0.6798, 0.8278, 0.6798, 0.8273, 0.8316, 0.603, 0.831, 0.603, 0.831, 0.6026, 0.8316, 0.6026, 0.8314, 0.4719, 0.8314, 0.4715, 0.8319, 0.4715, 0.8319, 0.4719, 0.8021, 0.3631, 0.8021, 0.3626, 0.8027, 0.3626, 0.8027, 0.3631, 0.3423, 0.04834, 0.3423, 0.04184, 0.3427, 0.04184, 0.3427, 0.04834, 0.3748, 0.04834, 0.3748, 0.04184, 0.3753, 0.04184, 0.3753, 0.04834, 0.2385, 0.05084, 0.2385, 0.04364, 0.2389, 0.04724, 0.2712, 0.8761, 0.2712, 0.8833, 0.2709, 0.8797, 0.2385, 0.8833, 0.2385, 0.8761, 0.2389, 0.8797, 0.7353, 0.8278, 0.7353, 0.8273, 0.7358, 0.8273, 0.7358, 0.8278, 0.831, 0.6581, 0.8316, 0.6581, 0.8316, 0.6585, 0.831, 0.6585, 0.8319, 0.5269, 0.8319, 0.5274, 0.8314, 0.5274, 0.8314, 0.5269, 0.8027, 0.4181, 0.8027, 0.4186, 0.8021, 0.4186, 0.8021, 0.4181, 0.3423, 0.7998, 0.3423, 0.7933, 0.3425, 0.7966, 0.375, 0.7966, 0.3753, 0.7933, 0.3753, 0.7998, 0.8041, 0.1732, 0.8041, 0.1738, 0.8004, 0.1738, 0.8004, 0.1732, 0.6802, 0.5855, 0.6798, 0.5855, 0.6798, 0.5844, 0.6802, 0.5844, 0.6798, 0.6663, 0.6802, 0.6663, 0.6802, 0.6674, 0.6798, 0.6674, 0.2712, 0.04364, 0.2712, 0.05084, 0.2709, 0.04724, 0.6786, 0.8273, 0.6791, 0.8273, 0.6791, 0.8278, 0.6786, 0.8278, 0.8316, 0.6013, 0.8316, 0.6018, 0.831, 0.6018, 0.831, 0.6013, 0.8319, 0.4702, 0.8319, 0.4707, 0.8314, 0.4707, 0.8314, 0.4702, 0.8021, 0.3614, 0.8027, 0.3614, 0.8027, 0.3618, 0.8021, 0.3618, 0.3423, 0.02515, 0.3427, 0.02515, 0.3427, 0.03165, 0.3423, 0.03165, 0.3748, 0.02515, 0.3753, 0.02515, 0.3753, 0.03165, 0.3748, 0.03165, 0.8824, 0.69, 0.8819, 0.69, 0.8819, 0.6895, 0.8822, 0.6889, 0.8824, 0.6889, 0.8556, 0.1962, 0.8545, 0.1962, 0.8544, 0.196, 0.855, 0.1958, 0.8556, 0.1958, 0.4362, 0.9168, 0.436, 0.9141, 0.436, 0.9114, 0.4365, 0.9114, 0.4365, 0.9168, 0.7366, 0.8273, 0.7371, 0.8273, 0.7371, 0.8278, 0.7366, 0.8278, 0.8316, 0.6593, 0.8316, 0.6598, 0.831, 0.6598, 0.831, 0.6593, 0.8314, 0.5282, 0.8319, 0.5282, 0.8319, 0.5287, 0.8314, 0.5287, 0.8021, 0.4194, 0.8027, 0.4194, 0.8027, 0.4198, 0.8021, 0.4198, 0.3423, 0.8107, 0.3427, 0.8107, 0.3427, 0.8172, 0.3423, 0.8172, 0.3748, 0.8107, 0.3753, 0.8107, 0.3753, 0.8172, 0.3748, 0.8172, 0.4868, 0.9141, 0.4871, 0.9114, 0.4873, 0.9114, 0.4873, 0.9168, 0.4868, 0.9168, 0.7882, 0.7445, 0.7947, 0.7448, 0.7875, 0.7448, 0.7882, 0.801, 0.7875, 0.8006, 0.7947, 0.8006, 0.8789, 0.2495, 0.8793, 0.2498, 0.8751, 0.2498, 0.8789, 0.2925, 0.8751, 0.2922, 0.8793, 0.2922, 0.6802, 0.4806, 0.6802, 0.5068, 0.6798, 0.5068, 0.6798, 0.4806, 0.9327, 0.69, 0.9327, 0.69, 0.9327, 0.69, 0.9327, 0.69, 0.6292, 0.2495, 0.672, 0.2495, 0.672, 0.2498, 0.6292, 0.2498, 0.9058, 0.1958, 0.9058, 0.1958, 0.9058, 0.1958, 0.9058, 0.1958, 0.6292, 0.3202, 0.672, 0.3202, 0.672, 0.3205, 0.6292, 0.3205, 0.6295, 0.4806, 0.6295, 0.5068, 0.6292, 0.5068, 0.6292, 0.4806, 0.6753, 0.1992, 0.6292, 0.1992, 0.6292, 0.1989, 0.6753, 0.1989, 0.6753, 0.123, 0.6292, 0.123, 0.6292, 0.1227, 0.6753, 0.1227, 0.8004, 0.1351, 0.8004, 0.123, 0.8041, 0.123, 0.8041, 0.1351, 0.845, 0.9233, 0.845, 0.9233, 0.845, 0.9233, 0.845, 0.9233, 0.3822, 0.9259, 0.3822, 0.9259, 0.3822, 0.9259, 0.3822, 0.9259, 0.6802, 0.3986, 0.6802, 0.4795, 0.6798, 0.4795, 0.6798, 0.3986, 0.6295, 0.3713, 0.6295, 0.3975, 0.6292, 0.3975, 0.6292, 0.3713, 0.672, 0.3066, 0.6292, 0.3066, 0.6292, 0.306, 0.672, 0.306, 0.7875, 0.9289, 0.7875, 0.9289, 0.7875, 0.9289, 0.7875, 0.9289, 0.6295, 0.3986, 0.6295, 0.4795, 0.6292, 0.4795, 0.6292, 0.3986, 0.6802, 0.3713, 0.6802, 0.3975, 0.6798, 0.3975, 0.6798, 0.3713, 0.9296, 0.2998, 0.9296, 0.2998, 0.9296, 0.2998, 0.9296, 0.2998, 0.7353, 0.8278, 0.6803, 0.8278, 0.6803, 0.8273, 0.7353, 0.8273, 0.831, 0.6581, 0.831, 0.603, 0.8316, 0.603, 0.8316, 0.6581, 0.8314, 0.5269, 0.8314, 0.4719, 0.8319, 0.4719, 0.8319, 0.5269, 0.8021, 0.4181, 0.8021, 0.3631, 0.8027, 0.3631, 0.8027, 0.4181, 0.3423, 0.7933, 0.3423, 0.04834, 0.3427, 0.04834, 0.3425, 0.7966, 0.375, 0.7966, 0.3748, 0.04834, 0.3753, 0.04834, 0.3753, 0.7933, 0.2282, 0.04364, 0.2385, 0.04364, 0.2385, 0.05084, 0.2282, 0.05084, 0.3753, 0.04184, 0.3857, 0.04184, 0.3857, 0.04834, 0.3753, 0.04834, 0.3427, 0.04184, 0.3748, 0.04184, 0.3748, 0.04834, 0.3427, 0.04834, 0.436, 0.04274, 0.4823, 0.04274, 0.4823, 0.04959, 0.436, 0.04959, 0.5326, 0.04274, 0.5789, 0.04274, 0.5789, 0.04959, 0.5326, 0.04959, 0.3319, 0.04184, 0.3423, 0.04184, 0.3423, 0.04834, 0.3319, 0.04834, 0.2389, 0.04724, 0.2389, 0.8797, 0.2385, 0.8761, 0.2385, 0.05084, 0.7366, 0.8278, 0.7358, 0.8278, 0.7358, 0.8273, 0.7366, 0.8273, 0.831, 0.6593, 0.831, 0.6585, 0.8316, 0.6585, 0.8316, 0.6593, 0.8314, 0.5282, 0.8314, 0.5274, 0.8319, 0.5274, 0.8319, 0.5282, 0.8021, 0.4194, 0.8021, 0.4186, 0.8027, 0.4186, 0.8027, 0.4194, 0.3423, 0.8107, 0.3423, 0.7998, 0.3425, 0.7966, 0.3427, 0.8107, 0.3748, 0.8107, 0.375, 0.7966, 0.3753, 0.7998, 0.3753, 0.8107, 0.3319, 0.7933, 0.3423, 0.7933, 0.3423, 0.7998, 0.3319, 0.7998, 0.2712, 0.8761, 0.2816, 0.8761, 0.2816, 0.8833, 0.2712, 0.8833, 0.5326, 0.8347, 0.5789, 0.8347, 0.5789, 0.8415, 0.5326, 0.8415, 0.436, 0.8347, 0.4823, 0.8347, 0.4823, 0.8415, 0.436, 0.8415, 0.3753, 0.7933, 0.3857, 0.7933, 0.3857, 0.7998, 0.3753, 0.7998, 0.2282, 0.8761, 0.2385, 0.8761, 0.2385, 0.8833, 0.2282, 0.8833, 0.6292, 0.6395, 0.6292, 0.5576, 0.6295, 0.5582, 0.6295, 0.639, 0.8535, 0.3614, 0.8535, 0.4168, 0.853, 0.4168, 0.853, 0.3616, 0.845, 0.7997, 0.845, 0.7445, 0.8456, 0.7445, 0.8456, 0.7999, 0.6802, 0.5855, 0.6802, 0.6663, 0.6798, 0.6663, 0.6798, 0.5855, 0.6798, 0.8278, 0.6791, 0.8278, 0.6791, 0.8273, 0.6798, 0.8273, 0.831, 0.6026, 0.831, 0.6018, 0.8316, 0.6018, 0.8316, 0.6026, 0.8314, 0.4715, 0.8314, 0.4707, 0.8319, 0.4707, 0.8319, 0.4715, 0.8021, 0.3626, 0.8021, 0.3618, 0.8027, 0.3618, 0.8027, 0.3626, 0.3423, 0.04184, 0.3423, 0.03165, 0.3427, 0.03165, 0.3427, 0.04184, 0.3748, 0.04184, 0.3748, 0.03165, 0.3753, 0.03165, 0.3753, 0.04184, 0.9158, 0.9267, 0.9158, 0.9267, 0.9158, 0.9267, 0.9158, 0.9267, 0.3753, 0.02515, 0.3857, 0.02515, 0.3857, 0.03165, 0.3753, 0.03165, 0.3427, 0.02515, 0.3748, 0.02515, 0.3748, 0.03165, 0.3427, 0.03165, 0.436, 0.02515, 0.4823, 0.02515, 0.4823, 0.032, 0.436, 0.032, 0.5326, 0.02515, 0.5789, 0.02515, 0.5789, 0.032, 0.5326, 0.032, 0.2712, 0.02515, 0.2816, 0.02515, 0.2816, 0.03235, 0.2712, 0.03235, 0.3319, 0.02515, 0.3423, 0.02515, 0.3423, 0.03165, 0.3319, 0.03165, 0.2389, 0.8797, 0.2387, 0.8954, 0.2385, 0.8954, 0.2385, 0.8833, 0.7372, 0.8278, 0.7371, 0.8278, 0.7371, 0.8273, 0.7372, 0.8273, 0.831, 0.6599, 0.831, 0.6598, 0.8316, 0.6598, 0.8316, 0.6599, 0.8314, 0.5288, 0.8314, 0.5287, 0.8319, 0.5287, 0.8319, 0.5288, 0.8021, 0.4199, 0.8021, 0.4198, 0.8027, 0.4198, 0.8027, 0.4199, 0.3423, 0.8184, 0.3423, 0.8172, 0.3427, 0.8172, 0.3427, 0.8184, 0.3748, 0.8184, 0.3748, 0.8172, 0.3753, 0.8172, 0.3753, 0.8184, 0.2282, 0.8954, 0.2385, 0.8954, 0.2385, 0.9026, 0.2282, 0.9026, 0.3753, 0.8107, 0.3857, 0.8107, 0.3857, 0.8172, 0.3753, 0.8172, 0.3427, 0.8107, 0.3748, 0.8107, 0.3748, 0.8172, 0.3427, 0.8172, 0.436, 0.853, 0.4823, 0.853, 0.4823, 0.8598, 0.436, 0.8598, 0.5326, 0.853, 0.5789, 0.853, 0.5789, 0.8598, 0.5326, 0.8598, 0.3319, 0.8107, 0.3423, 0.8107, 0.3423, 0.8172, 0.3319, 0.8172, 0.7256, 0.1227, 0.7501, 0.1227, 0.7442, 0.1231, 0.7256, 0.1231, 0.7256, 0.1789, 0.7442, 0.1789, 0.7501, 0.1793, 0.7256, 0.1793, 0.7442, 0.1789, 0.7442, 0.1231, 0.7501, 0.1227, 0.7501, 0.1793, 0.8504, 0.02517, 0.8504, 0.05749, 0.847, 0.05727, 0.847, 0.02539, 0.7875, 0.8006, 0.7875, 0.7448, 0.7947, 0.7448, 0.7947, 0.8006, 0.8504, 0.05749, 0.8355, 0.05747, 0.8355, 0.05727, 0.847, 0.05727, 0.847, 0.02539, 0.8355, 0.02539, 0.8355, 0.02515, 0.8504, 0.02517, 0.8751, 0.2922, 0.8751, 0.2498, 0.8793, 0.2498, 0.8793, 0.2922, 0.7518, 0.4199, 0.7305, 0.4199, 0.7305, 0.4196, 0.7517, 0.4196, 0.7507, 0.2499, 0.7224, 0.2499, 0.7223, 0.2495, 0.7507, 0.2495, 0.6802, 0.6674, 0.6802, 0.6936, 0.6798, 0.6936, 0.6798, 0.6674, 0.8004, 0.1732, 0.8004, 0.1357, 0.8041, 0.1357, 0.8041, 0.1732, 0.6802, 0.5582, 0.6802, 0.5844, 0.6798, 0.5844, 0.6798, 0.5582, 0.6292, 0.1836, 0.6753, 0.1836, 0.6753, 0.1842, 0.6292, 0.1842, 0.2712, 0.9026, 0.2712, 0.9039, 0.2708, 0.9039, 0.2708, 0.9026, 0.8004, 0.1859, 0.8004, 0.1738, 0.8041, 0.1738, 0.8041, 0.1859, 0.2389, 0.9026, 0.2389, 0.9039, 0.2385, 0.9039, 0.2385, 0.9026, 0.672, 0.264, 0.6292, 0.264, 0.6292, 0.2634, 0.672, 0.2634, 0.6292, 0.1377, 0.6753, 0.1377, 0.6753, 0.1383, 0.6292, 0.1383, 0.2712, 0.03235, 0.2712, 0.04364, 0.2709, 0.04724, 0.271, 0.03235, 0.2387, 0.03235, 0.2389, 0.04724, 0.2385, 0.04364, 0.2385, 0.03235, 0.2712, 0.04364, 0.2816, 0.04364, 0.2816, 0.05084, 0.2712, 0.05084, 0.2712, 0.05084, 0.2712, 0.8761, 0.2709, 0.8797, 0.2709, 0.04724, 0.9296, 0.2495, 0.9296, 0.2495, 0.9296, 0.2495, 0.9296, 0.2495, 0.7308, 0.4702, 0.7308, 0.551, 0.7305, 0.551, 0.7305, 0.4702, 0.2282, 0.02515, 0.2385, 0.02515, 0.2385, 0.03235, 0.2282, 0.03235, 0.2712, 0.8833, 0.2712, 0.8954, 0.271, 0.8954, 0.2709, 0.8797, 0.8857, 0.6013, 0.8857, 0.6386, 0.8819, 0.6386, 0.8819, 0.6013, 0.2712, 0.8954, 0.2816, 0.8954, 0.2816, 0.9026, 0.2712, 0.9026, 0.7305, 0.3708, 0.7518, 0.3708, 0.7517, 0.3711, 0.7305, 0.3711, 0.7224, 0.3146, 0.7507, 0.3146, 0.7507, 0.315, 0.7223, 0.315, 0.6292, 0.2498, 0.672, 0.2498, 0.672, 0.2634, 0.6292, 0.2634])
me_lighta.materials.append(mat_lighta_mat)
me_lighta.use_remesh_preserve_volume = False
me_lighta.use_remesh_preserve_attributes = False
me_lighta.use_mirror_vertex_groups = False
me_lighta.update()
me_bulb_lighta = bpy.data.meshes.new('bulb_lightA')
me_bulb_lighta.from_pydata([(6.052e-08, 1.0, -1.022), (-5.034e-08, 1.0, 1.018), (0.1951, 0.9808, -1.022), (0.1951, 0.9808, 1.018), (0.3827, 0.9239, -1.022), (0.3827, 0.9239, 1.018), (0.5556, 0.8315, -1.022), (0.5556, 0.8315, 1.018), (0.7071, 0.7071, -1.022), (0.7071, 0.7071, 1.018), (0.8315, 0.5556, -1.022), (0.8315, 0.5556, 1.018), (0.9239, 0.3827, -1.022), (0.9239, 0.3827, 1.018), (0.9808, 0.1951, -1.022), (0.9808, 0.1951, 1.018), (1.0, 7.55e-08, -1.022), (1.0, 7.55e-08, 1.018), (0.9808, -0.1951, -1.022), (0.9808, -0.1951, 1.018), (0.9239, -0.3827, -1.022), (0.9239, -0.3827, 1.018), (0.8315, -0.5556, -1.022), (0.8315, -0.5556, 1.018), (0.7071, -0.7071, -1.022), (0.7071, -0.7071, 1.018), (0.5556, -0.8315, -1.022), (0.5556, -0.8315, 1.018), (0.3827, -0.9239, -1.022), (0.3827, -0.9239, 1.018), (0.1951, -0.9808, -1.022), (0.1951, -0.9808, 1.018), (-2.653e-07, -1.0, -1.022), (-3.762e-07, -1.0, 1.018), (-0.1951, -0.9808, -1.022), (-0.1951, -0.9808, 1.018), (-0.3827, -0.9239, -1.022), (-0.3827, -0.9239, 1.018), (-0.5556, -0.8315, -1.022), (-0.5556, -0.8315, 1.018), (-0.7071, -0.7071, -1.022), (-0.7071, -0.7071, 1.018), (-0.8315, -0.5556, -1.022), (-0.8315, -0.5556, 1.018), (-0.9239, -0.3827, -1.022), (-0.9239, -0.3827, 1.018), (-0.9808, -0.1951, -1.022), (-0.9808, -0.1951, 1.018), (-1.0, 9.656e-07, -1.022), (-1.0, 9.656e-07, 1.018), (-0.9808, 0.1951, -1.022), (-0.9808, 0.1951, 1.018), (-0.9239, 0.3827, -1.022), (-0.9239, 0.3827, 1.018), (-0.8315, 0.5556, -1.022), (-0.8315, 0.5556, 1.018), (-0.7071, 0.7071, -1.022), (-0.7071, 0.7071, 1.018), (-0.5556, 0.8315, -1.022), (-0.5556, 0.8315, 1.018), (-0.3827, 0.9239, -1.022), (-0.3827, 0.9239, 1.018), (-0.1951, 0.9808, -1.022), (-0.1951, 0.9808, 1.018), (6.052e-08, 1.0, -1.022), (0.1951, 0.9808, -1.022), (0.1951, 0.9808, 1.018), (-5.034e-08, 1.0, 1.018), (0.3827, 0.9239, -1.022), (0.3827, 0.9239, 1.018), (0.5556, 0.8315, -1.022), (0.5556, 0.8315, 1.018), (0.7071, 0.7071, -1.022), (0.7071, 0.7071, 1.018), (0.8315, 0.5556, -1.022), (0.8315, 0.5556, 1.018), (0.9239, 0.3827, -1.022), (0.9239, 0.3827, 1.018), (0.9808, 0.1951, -1.022), (0.9808, 0.1951, 1.018), (1.0, 7.55e-08, -1.022), (1.0, 7.55e-08, 1.018), (0.9808, -0.1951, -1.022), (0.9808, -0.1951, 1.018), (0.9239, -0.3827, -1.022), (0.9239, -0.3827, 1.018), (0.8315, -0.5556, -1.022), (0.8315, -0.5556, 1.018), (0.7071, -0.7071, -1.022), (0.7071, -0.7071, 1.018), (0.5556, -0.8315, -1.022), (0.5556, -0.8315, 1.018), (0.3827, -0.9239, -1.022), (0.3827, -0.9239, 1.018), (0.1951, -0.9808, -1.022), (0.1951, -0.9808, 1.018), (-2.653e-07, -1.0, -1.022), (-3.762e-07, -1.0, 1.018), (-0.1951, -0.9808, -1.022), (-0.1951, -0.9808, 1.018), (-0.3827, -0.9239, -1.022), (-0.3827, -0.9239, 1.018), (-0.5556, -0.8315, -1.022), (-0.5556, -0.8315, 1.018), (-0.7071, -0.7071, -1.022), (-0.7071, -0.7071, 1.018), (-0.8315, -0.5556, -1.022), (-0.8315, -0.5556, 1.018), (-0.9239, -0.3827, -1.022), (-0.9239, -0.3827, 1.018), (-0.9808, -0.1951, -1.022), (-0.9808, -0.1951, 1.018), (-1.0, 9.656e-07, -1.022), (-1.0, 9.656e-07, 1.018), (-0.9808, 0.1951, -1.022), (-0.9808, 0.1951, 1.018), (-0.9239, 0.3827, -1.022), (-0.9239, 0.3827, 1.018), (-0.8315, 0.5556, -1.022), (-0.8315, 0.5556, 1.018), (-0.7071, 0.7071, -1.022), (-0.7071, 0.7071, 1.018), (-0.5556, 0.8315, -1.022), (-0.5556, 0.8315, 1.018), (-0.3827, 0.9239, -1.022), (-0.3827, 0.9239, 1.018), (-0.1951, 0.9808, -1.022), (-0.1951, 0.9808, 1.018)], [], [(64, 67, 66, 65), (65, 66, 69, 68), (68, 69, 71, 70), (70, 71, 73, 72), (72, 73, 75, 74), (74, 75, 77, 76), (76, 77, 79, 78), (78, 79, 81, 80), (80, 81, 83, 82), (82, 83, 85, 84), (84, 85, 87, 86), (86, 87, 89, 88), (88, 89, 91, 90), (90, 91, 93, 92), (92, 93, 95, 94), (94, 95, 97, 96), (96, 97, 99, 98), (98, 99, 101, 100), (100, 101, 103, 102), (102, 103, 105, 104), (104, 105, 107, 106), (106, 107, 109, 108), (108, 109, 111, 110), (110, 111, 113, 112), (112, 113, 115, 114), (114, 115, 117, 116), (116, 117, 119, 118), (118, 119, 121, 120), (120, 121, 123, 122), (122, 123, 125, 124), (3, 1, 127, 61, 59, 57, 55, 53, 51, 49, 47, 45, 43, 41, 39, 37, 35, 33, 31, 29, 27, 25, 23, 21, 19, 17, 15, 13, 11, 9, 7, 5), (126, 63, 67, 64), (124, 125, 63, 126), (0, 2, 4, 6, 8, 10, 12, 14, 16, 18, 20, 22, 24, 26, 28, 30, 32, 34, 36, 38, 40, 42, 44, 46, 48, 50, 52, 54, 56, 58, 60, 62)])
me_bulb_lighta.polygons.foreach_set('use_smooth', [True] * 34)
_uv = me_bulb_lighta.uv_layers.new(name='UVMap')
_uv.uv.foreach_set('vector', [0.8116, 0.6546, 0.8116, 0.3598, 0.8453, 0.3598, 0.8453, 0.6546, 0.8453, 0.6546, 0.8453, 0.3598, 0.8797, 0.3598, 0.8797, 0.6546, 0.8797, 0.6546, 0.8797, 0.3598, 0.9134, 0.3598, 0.9134, 0.6546, 0.9134, 0.6546, 0.9134, 0.3598, 0.9451, 0.3598, 0.9451, 0.6546, 0.9451, 0.6546, 0.9451, 0.3598, 0.9737, 0.3598, 0.9737, 0.6546, 0.6744, 0.3598, 0.6744, 0.6546, 0.6501, 0.6546, 0.6501, 0.3598, 0.6501, 0.3598, 0.6501, 0.6546, 0.6216, 0.6546, 0.6216, 0.3598, 0.6216, 0.3598, 0.6216, 0.6546, 0.5898, 0.6546, 0.5898, 0.3598, 0.5898, 0.3598, 0.5898, 0.6546, 0.5561, 0.6546, 0.5561, 0.3598, 0.5561, 0.3598, 0.5561, 0.6546, 0.5218, 0.6546, 0.5218, 0.3598, 0.5218, 0.3598, 0.5218, 0.6546, 0.4881, 0.6546, 0.4881, 0.3598, 0.4881, 0.3598, 0.4881, 0.6546, 0.4563, 0.6546, 0.4563, 0.3598, 0.4563, 0.3598, 0.4563, 0.6546, 0.4277, 0.6546, 0.4277, 0.3598, 0.02629, 0.9783, 0.02629, 0.6835, 0.05486, 0.6835, 0.05486, 0.9783, 0.05486, 0.9783, 0.05486, 0.6835, 0.08661, 0.6835, 0.08661, 0.9783, 0.08661, 0.9783, 0.08661, 0.6835, 0.1203, 0.6835, 0.1203, 0.9783, 0.1203, 0.9783, 0.1203, 0.6835, 0.1547, 0.6835, 0.1547, 0.9783, 0.1547, 0.9783, 0.1547, 0.6835, 0.1884, 0.6835, 0.1884, 0.9783, 0.1884, 0.9783, 0.1884, 0.6835, 0.2201, 0.6835, 0.2201, 0.9783, 0.2201, 0.9783, 0.2201, 0.6835, 0.2487, 0.6835, 0.2487, 0.9783, 0.6987, 0.02167, 0.6987, 0.3165, 0.6744, 0.3165, 0.6744, 0.02167, 0.6744, 0.02167, 0.6744, 0.3165, 0.6459, 0.3165, 0.6459, 0.02167, 0.6459, 0.02167, 0.6459, 0.3165, 0.6141, 0.3165, 0.6141, 0.02167, 0.6141, 0.02167, 0.6141, 0.3165, 0.5804, 0.3165, 0.5804, 0.02167, 0.5804, 0.02167, 0.5804, 0.3165, 0.5461, 0.3165, 0.5461, 0.02167, 0.5461, 0.02167, 0.5461, 0.3165, 0.5124, 0.3165, 0.5124, 0.02167, 0.5124, 0.02167, 0.5124, 0.3165, 0.4806, 0.3165, 0.4806, 0.02167, 0.4806, 0.02167, 0.4806, 0.3165, 0.452, 0.3165, 0.452, 0.02167, 0.452, 0.02167, 0.452, 0.3165, 0.4277, 0.3165, 0.4277, 0.02167, 0.727, 0.6546, 0.727, 0.3598, 0.7513, 0.3598, 0.7513, 0.6546, 0.3119, 0.2772, 0.2834, 0.2929, 0.2516, 0.3037, 0.2179, 0.3093, 0.1835, 0.3093, 0.1498, 0.3037, 0.1181, 0.2929, 0.08953, 0.2772, 0.06523, 0.2571, 0.04614, 0.2336, 0.033, 0.2074, 0.02629, 0.1796, 0.02629, 0.1513, 0.033, 0.1235, 0.04614, 0.09736, 0.06523, 0.0738, 0.08953, 0.05378, 0.1181, 0.03804, 0.1498, 0.0272, 0.1835, 0.02167, 0.2179, 0.02167, 0.2516, 0.0272, 0.2834, 0.03804, 0.3119, 0.05378, 0.3362, 0.0738, 0.3553, 0.09736, 0.3685, 0.1235, 0.3752, 0.1513, 0.3752, 0.1796, 0.3685, 0.2074, 0.3553, 0.2336, 0.3362, 0.2571, 0.7799, 0.6546, 0.7799, 0.3598, 0.8116, 0.3598, 0.8116, 0.6546, 0.7513, 0.6546, 0.7513, 0.3598, 0.7799, 0.3598, 0.7799, 0.6546, 0.2834, 0.6238, 0.2516, 0.6347, 0.2179, 0.6402, 0.1835, 0.6402, 0.1498, 0.6347, 0.1181, 0.6238, 0.08953, 0.6081, 0.06523, 0.5881, 0.04614, 0.5645, 0.033, 0.5383, 0.02629, 0.5106, 0.02629, 0.4822, 0.033, 0.4545, 0.04614, 0.4283, 0.06523, 0.4047, 0.08953, 0.3847, 0.1181, 0.369, 0.1498, 0.3581, 0.1835, 0.3526, 0.2179, 0.3526, 0.2516, 0.3581, 0.2834, 0.369, 0.3119, 0.3847, 0.3362, 0.4047, 0.3553, 0.4283, 0.3685, 0.4545, 0.3752, 0.4822, 0.3752, 0.5106, 0.3685, 0.5383, 0.3553, 0.5645, 0.3362, 0.5881, 0.3119, 0.6081])
_uv.active_render = True
_uv = me_bulb_lighta.uv_layers.new(name='Lightmap')
_uv.uv.foreach_set('vector', [0.09897, 0.03266, 0.9038, 0.03266, 0.9038, 0.0346, 0.09897, 0.0346, 0.09897, 0.0346, 0.9038, 0.0346, 0.9038, 0.03657, 0.09897, 0.03657, 0.09897, 0.03657, 0.9038, 0.03657, 0.9038, 0.03851, 0.09897, 0.03851, 0.09897, 0.03851, 0.9038, 0.03851, 0.9038, 0.04033, 0.09897, 0.04033, 0.09897, 0.04033, 0.9038, 0.04033, 0.9038, 0.04198, 0.09897, 0.04198, 0.8327, 0.9024, 0.0278, 0.9024, 0.0278, 0.901, 0.8327, 0.901, 0.8327, 0.901, 0.0278, 0.901, 0.0278, 0.8994, 0.8327, 0.8994, 0.8327, 0.8994, 0.0278, 0.8994, 0.0278, 0.8976, 0.8327, 0.8976, 0.8327, 0.8976, 0.0278, 0.8976, 0.0278, 0.8956, 0.8327, 0.8956, 0.8327, 0.8956, 0.0278, 0.8956, 0.0278, 0.8937, 0.8327, 0.8937, 0.8327, 0.8937, 0.0278, 0.8937, 0.0278, 0.8917, 0.8327, 0.8917, 0.8327, 0.8917, 0.0278, 0.8917, 0.0278, 0.8899, 0.8327, 0.8899, 0.8327, 0.8899, 0.0278, 0.8899, 0.0278, 0.8883, 0.8327, 0.8883, 0.9594, 0.8327, 0.9594, 0.0278, 0.9611, 0.0278, 0.9611, 0.8327, 0.9611, 0.8327, 0.9611, 0.0278, 0.9629, 0.0278, 0.9629, 0.8327, 0.9629, 0.8327, 0.9629, 0.0278, 0.9648, 0.0278, 0.9648, 0.8327, 0.9648, 0.8327, 0.9648, 0.0278, 0.9668, 0.0278, 0.9668, 0.8327, 0.9668, 0.8327, 0.9668, 0.0278, 0.9687, 0.0278, 0.9687, 0.8327, 0.9687, 0.8327, 0.9687, 0.0278, 0.9706, 0.0278, 0.9706, 0.8327, 0.9706, 0.8327, 0.9706, 0.0278, 0.9722, 0.0278, 0.9722, 0.8327, 0.0278, 0.8327, 0.0278, 0.0278, 0.02919, 0.0278, 0.02919, 0.8327, 0.02919, 0.8327, 0.02919, 0.0278, 0.03084, 0.0278, 0.03083, 0.8327, 0.03083, 0.8327, 0.03084, 0.0278, 0.03266, 0.0278, 0.03266, 0.8327, 0.03266, 0.8327, 0.03266, 0.0278, 0.0346, 0.0278, 0.0346, 0.8327, 0.0346, 0.8327, 0.0346, 0.0278, 0.03657, 0.0278, 0.03657, 0.8327, 0.03657, 0.8327, 0.03657, 0.0278, 0.03851, 0.0278, 0.03851, 0.8327, 0.03851, 0.8327, 0.03851, 0.0278, 0.04033, 0.0278, 0.04033, 0.8327, 0.04033, 0.8327, 0.04033, 0.0278, 0.04198, 0.0278, 0.04198, 0.8327, 0.04198, 0.8327, 0.04198, 0.0278, 0.04337, 0.0278, 0.04337, 0.8327, 0.09897, 0.0278, 0.9038, 0.0278, 0.9038, 0.02919, 0.09897, 0.02919, 0.1019, 0.1195, 0.1005, 0.1173, 0.09947, 0.1148, 0.09897, 0.1123, 0.09897, 0.1096, 0.09947, 0.107, 0.1005, 0.1046, 0.1019, 0.1024, 0.1038, 0.1006, 0.1059, 0.09909, 0.1083, 0.09808, 0.1109, 0.09757, 0.1135, 0.09757, 0.116, 0.09808, 0.1185, 0.09909, 0.1206, 0.1006, 0.1225, 0.1024, 0.1239, 0.1046, 0.1249, 0.107, 0.1254, 0.1096, 0.1254, 0.1123, 0.1249, 0.1148, 0.1239, 0.1173, 0.1225, 0.1195, 0.1206, 0.1213, 0.1185, 0.1228, 0.116, 0.1238, 0.1135, 0.1243, 0.1109, 0.1243, 0.1083, 0.1238, 0.1059, 0.1228, 0.1038, 0.1213, 0.09897, 0.03084, 0.9038, 0.03084, 0.9038, 0.03266, 0.09897, 0.03266, 0.09897, 0.02919, 0.9038, 0.02919, 0.9038, 0.03084, 0.09897, 0.03084, 0.1005, 0.1996, 0.09947, 0.1972, 0.09897, 0.1946, 0.09897, 0.192, 0.09947, 0.1894, 0.1005, 0.1869, 0.1019, 0.1847, 0.1038, 0.1829, 0.1059, 0.1814, 0.1083, 0.1804, 0.1109, 0.1799, 0.1135, 0.1799, 0.116, 0.1804, 0.1185, 0.1814, 0.1206, 0.1829, 0.1225, 0.1847, 0.1239, 0.1869, 0.1249, 0.1894, 0.1254, 0.192, 0.1254, 0.1946, 0.1249, 0.1972, 0.1239, 0.1996, 0.1225, 0.2018, 0.1206, 0.2037, 0.1185, 0.2051, 0.116, 0.2061, 0.1135, 0.2066, 0.1109, 0.2066, 0.1083, 0.2061, 0.1059, 0.2051, 0.1038, 0.2037, 0.1019, 0.2018])
me_bulb_lighta.materials.append(mat_bulb_lighta_mat)
me_bulb_lighta.use_remesh_preserve_volume = False
me_bulb_lighta.use_remesh_preserve_attributes = False
me_bulb_lighta.use_mirror_vertex_groups = False
me_bulb_lighta.update()

# ---- objects
ob_lighta = bpy.data.objects.new('lightA', me_lighta)
ob_bulb = bpy.data.objects.new('bulb', me_bulb_lighta)

# ---- transforms, parenting, visibility, modifiers, constraints
ob_lighta.location = (-0.007201, -0.4468, 0.0003589)
ob_lighta.rotation_euler = (0.0, 1.571, 0.0)
ob_lighta.scale = (0.02, 0.02, 0.74)
ob_lighta.hide_select = True
ob_lighta.lineart.crease_threshold = 0.0
_m = ob_lighta.modifiers.new('Auto Smooth', 'NODES')
_m.node_group = ng_auto_smooth
_gi = [s.identifier for s in ng_auto_smooth.interface.items_tree if s.item_type == 'SOCKET' and s.in_out == 'INPUT']
_m[_gi[1]] = 0.5236  # Angle
ob_bulb.parent = ob_lighta
ob_bulb.matrix_parent_inverse = Matrix(((-2.186e-06, 0.0, -50.0, 0.01795), (0.0, 50.0, 0.0, 22.34), (1.351, 0.0, -5.907e-08, 0.009732), (0.0, 0.0, 0.0, 1.0)))
ob_bulb.location = (0.0, -0.4468, 0.0)
ob_bulb.rotation_euler = (-0.0, -1.571, 0.0)
ob_bulb.scale = (0.02006, 0.02006, 0.7337)
ob_bulb.hide_select = True
ob_bulb.lineart.crease_threshold = 0.0
_m = ob_bulb.modifiers.new('Auto Smooth', 'NODES')
_m.node_group = ng_auto_smooth
_gi = [s.identifier for s in ng_auto_smooth.interface.items_tree if s.item_type == 'SOCKET' and s.in_out == 'INPUT']
_m[_gi[1]] = 0.5236  # Angle

# ---- collection membership
col_collection_1.objects.link(ob_lighta)
col_collection_1.objects.link(ob_bulb)

# ---- scene / render settings (as saved in the file)
scene.frame_start = 1; scene.frame_end = 250; scene.frame_set(0)
scene.render.engine = 'CYCLES'
scene.render.resolution_percentage = 50
scene.render.dither_intensity = 0.0
scene.cycles.use_denoising = False
scene.cycles.samples = 10
scene.cycles.sampling_pattern = 'TABULATED_SOBOL'
scene.cycles.light_sampling_threshold = 0.0
scene.cycles.use_adaptive_sampling = False
scene.cycles.use_light_tree = False
scene.cycles.blur_glossy = 0.0
scene.cycles.pixel_filter_type = 'GAUSSIAN'
scene.cycles.sample_clamp_indirect = 0.0
scene.view_settings.view_transform = 'Standard'
bpy.context.view_layer.update()

# ---- added for rendering (the .blend has no active camera and no usable light): camera, sun
cam_auto = bpy.data.cameras.new('AutoCamera')
cam_auto.lens = 50.0
cam_auto.sensor_width = 36.0
cam_auto.clip_end = 1000.0
ob_auto_camera = bpy.data.objects.new('AutoCamera', cam_auto)
scene.collection.objects.link(ob_auto_camera)
ob_auto_camera.location = (1.4843, -2.2279, 1.18731)
ob_auto_camera.rotation_euler = (1.09748, -7.21219e-08, 0.694738)
scene.camera = ob_auto_camera
light_auto_sun = bpy.data.lights.new('AutoSun', 'SUN')
light_auto_sun.energy = 3.0
light_auto_sun.angle = 0.0523599
ob_auto_sun = bpy.data.objects.new('AutoSun', light_auto_sun)
scene.collection.objects.link(ob_auto_sun)
ob_auto_sun.rotation_euler = (0.872665, 0.174533, 0.523599)
bpy.context.view_layer.update()
